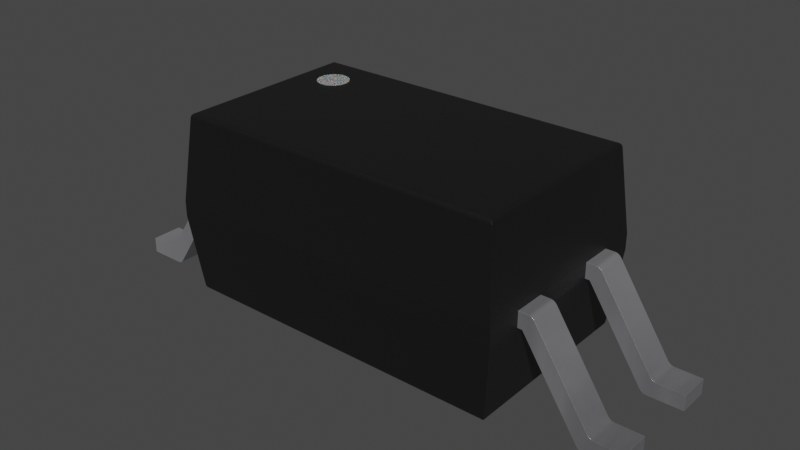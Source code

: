 # Source: SOIC-4_4.55x2.6mm_P1.27mm.blend  (saved by Blender 3.2.14; exported with 4.5.12 LTS)
import bpy
from mathutils import Matrix  # noqa: F401  (used for matrix-valued properties, if any)

bpy.ops.wm.read_factory_settings(use_empty=True)
scene = bpy.context.scene
scene.name = 'Scene'

# ---- collections
col_collection = bpy.data.collections.new('Collection'); scene.collection.children.link(col_collection)

# ---- materials (node trees are filled in below, after node groups)
mat_plastic_chip = bpy.data.materials.new('plastic_chip')
mat_plastic_chip.use_transparent_shadow = False
mat_plastic_chip.preview_render_type = 'CUBE'
mat_metal_pins = bpy.data.materials.new('metal_pins')
mat_metal_pins.use_transparent_shadow = False
mat_metal_pins.preview_render_type = 'CUBE'
mat_white_markings = bpy.data.materials.new('white_markings')
mat_white_markings.use_transparent_shadow = False
mat_white_markings.preview_render_type = 'FLAT'

# ---- material node trees
mat_plastic_chip.use_nodes = True; mat_plastic_chip.node_tree.nodes.clear()
_N = mat_plastic_chip.node_tree.nodes; _L = mat_plastic_chip.node_tree.links
n0 = _N.new('ShaderNodeBsdfPrincipled'); n0.name = 'Principled BSDF'; n0.location = (10, 300)
n0.distribution = 'GGX'
n0.subsurface_method = 'BURLEY'
n0.inputs[0].default_value = (0.009312, 0.009312, 0.009312, 1.0)
n0.inputs[1].default_value = 0.1372
n0.inputs[2].default_value = 0.3706
n0.inputs[3].default_value = 1.45
n0.inputs[27].default_value = (0.0, 0.0, 0.0, 1.0)
n0.inputs[28].default_value = 1.0
n1 = _N.new('ShaderNodeOutputMaterial'); n1.name = 'Material Output'; n1.location = (300, 300)
n2 = _N.new('ShaderNodeTexNoise'); n2.name = 'Noise Texture'; n2.location = (-893, 54)
n2.inputs[2].default_value = 200.0
n2.inputs[3].default_value = 3.6
n2.inputs[4].default_value = 0.8375
n3 = _N.new('ShaderNodeBump'); n3.name = 'Bump'; n3.location = (-604, -53)
n3.inputs[0].default_value = 0.08
n3.inputs[1].default_value = 1.0
n3.inputs[2].default_value = 1.0
_L.new(n0.outputs[0], n1.inputs[0])
_L.new(n2.outputs[0], n3.inputs[3])
_L.new(n3.outputs[0], n0.inputs[5])
n1.is_active_output = True
mat_metal_pins.use_nodes = True; mat_metal_pins.node_tree.nodes.clear()
_N = mat_metal_pins.node_tree.nodes; _L = mat_metal_pins.node_tree.links
n0 = _N.new('ShaderNodeMapping'); n0.name = 'Mapping'; n0.location = (-1447, -91)
n0.inputs[3].default_value = (4.8, 1.2, 1.1)
n1 = _N.new('ShaderNodeBsdfPrincipled'); n1.name = 'Principled BSDF'; n1.location = (-560, 254)
n1.distribution = 'GGX'
n1.subsurface_method = 'BURLEY'
n1.inputs[1].default_value = 0.7818
n1.inputs[2].default_value = 0.2886
n1.inputs[3].default_value = 1.45
n1.inputs[13].default_value = 0.0
n1.inputs[27].default_value = (0.0, 0.0, 0.0, 1.0)
n1.inputs[28].default_value = 1.0
n2 = _N.new('ShaderNodeOutputMaterial'); n2.name = 'Material Output.002'; n2.location = (-205, 253)
n2.width = 213
n3 = _N.new('ShaderNodeTexNoise'); n3.name = 'Noise Texture.002'; n3.location = (-1228, -73)
n3.inputs[2].default_value = 0.1
n3.inputs[3].default_value = 7.0
n3.inputs[4].default_value = 0.6
n3.inputs[8].default_value = 0.4
n4 = _N.new('ShaderNodeTexCoord'); n4.name = 'Texture Coordinate'; n4.location = (-1636, -116)
n5 = _N.new('ShaderNodeMix'); n5.name = 'Mix.001'; n5.location = (-921, 45)
n5.data_type = 'RGBA'
n5.inputs[6].default_value = (0.9398, 0.9547, 1.0, 1.0)
n5.inputs[7].default_value = (0.13, 0.1259, 0.1359, 1.0)
n6 = _N.new('ShaderNodeBump'); n6.name = 'Bump.001'; n6.location = (-1001, -227)
n6.inputs[0].default_value = 0.05
n6.inputs[1].default_value = 0.01
n6.inputs[2].default_value = 1.0
_L.new(n1.outputs[0], n2.inputs[0])
_L.new(n3.outputs[0], n6.inputs[3])
_L.new(n0.outputs[0], n3.inputs[0])
_L.new(n3.outputs[0], n5.inputs[0])
_L.new(n4.outputs[3], n0.inputs[0])
_L.new(n5.outputs[2], n1.inputs[0])
_L.new(n6.outputs[0], n1.inputs[5])
n2.is_active_output = True
mat_white_markings.use_nodes = True; mat_white_markings.node_tree.nodes.clear()
_N = mat_white_markings.node_tree.nodes; _L = mat_white_markings.node_tree.links
n0 = _N.new('ShaderNodeOutputMaterial'); n0.name = 'Material Output'; n0.location = (300, 300)
n1 = _N.new('ShaderNodeBsdfPrincipled'); n1.name = 'Principled BSDF'; n1.location = (-34, 272)
n1.distribution = 'GGX'
n1.subsurface_method = 'BURLEY'
n1.inputs[1].default_value = 0.02
n1.inputs[2].default_value = 0.4636
n1.inputs[3].default_value = 1.4
n1.inputs[8].default_value = 1.0
n1.inputs[10].default_value = 0.3682
n1.inputs[13].default_value = 0.6591
n1.inputs[18].default_value = 0.2318
n1.inputs[20].default_value = 0.6709
n1.inputs[24].default_value = 0.1191
n1.inputs[27].default_value = (0.0, 0.0, 0.0, 1.0)
n1.inputs[28].default_value = 1.0
n2 = _N.new('ShaderNodeMapping'); n2.name = 'Mapping'; n2.location = (-1010, 265)
n2.inputs[3].default_value = (3.0, 1.0, 1.0)
n3 = _N.new('ShaderNodeTexCoord'); n3.name = 'Texture Coordinate'; n3.location = (-1250, 180)
n4 = _N.new('ShaderNodeBump'); n4.name = 'Bump'; n4.location = (-376, -99)
n4.inputs[0].default_value = 0.05
n4.inputs[1].default_value = 1.0
n4.inputs[2].default_value = 1.0
n5 = _N.new('ShaderNodeTexNoise'); n5.name = 'Noise Texture'; n5.location = (-662, 176)
n5.inputs[2].default_value = 88.0
n5.inputs[3].default_value = 10.8
n5.inputs[4].default_value = 0.9167
n5.inputs[8].default_value = 1.6
n6 = _N.new('ShaderNodeValToRGB'); n6.name = 'ColorRamp'; n6.location = (-354, 186)
while len(n6.color_ramp.elements) > 1: n6.color_ramp.elements.remove(n6.color_ramp.elements[-1])
n6.color_ramp.elements[0].position = 0.0; n6.color_ramp.elements[0].color = (0.2596, 0.2596, 0.2596, 1.0)
_e = n6.color_ramp.elements.new(1.0); _e.color = (0.6303, 0.6303, 0.6303, 1.0)
n7 = _N.new('ShaderNodeMix'); n7.name = 'Mix'; n7.location = (-204, 152)
n7.data_type = 'RGBA'
n7.inputs[0].default_value = 0.3682
n7.inputs[7].default_value = (0.2525, 0.2525, 0.2525, 1.0)
_L.new(n5.outputs[0], n6.inputs[0])
_L.new(n1.outputs[0], n0.inputs[0])
_L.new(n3.outputs[2], n2.inputs[0])
_L.new(n2.outputs[0], n5.inputs[0])
_L.new(n5.outputs[0], n4.inputs[3])
_L.new(n4.outputs[0], n1.inputs[5])
_L.new(n6.outputs[0], n7.inputs[6])
_L.new(n7.outputs[2], n1.inputs[0])
n0.is_active_output = True

# ---- world
world_world = bpy.data.worlds.new('World'); scene.world = world_world
world_world.use_nodes = True; world_world.node_tree.nodes.clear()
_N = world_world.node_tree.nodes; _L = world_world.node_tree.links
n0 = _N.new('ShaderNodeOutputWorld'); n0.name = 'World Output'; n0.location = (300, 300)
n1 = _N.new('ShaderNodeBackground'); n1.name = 'Background'; n1.location = (10, 300)
n1.inputs[0].default_value = (0.05088, 0.05088, 0.05088, 1.0)
_L.new(n1.outputs[0], n0.inputs[0])
n0.is_active_output = True
world_world.color = (0.05088, 0.05088, 0.05088)
world_world.use_sun_shadow = False
world_world.sun_shadow_jitter_overblur = 0.0

# ---- meshes
me_shape_9_indexedfaceset_034 = bpy.data.meshes.new('SHAPE_9_IndexedFaceSet.034')
me_shape_9_indexedfaceset_034.from_pydata([(-2.036, -1.136, 0.12), (-2.096, -1.196, 0.1734), (-2.071, 1.171, 0.1309), (-2.036, 1.136, 0.12), (-2.084, -1.184, 0.1437), (-2.2, 1.3, 1.12), (-2.091, -1.191, 0.1548), (-2.071, -1.171, 0.1309), (-2.054, -1.154, 0.1228), (2.036, -1.136, 0.12), (2.091, -1.191, 0.1548), (2.084, -1.184, 0.1437), (-2.2, -1.3, 1.12), (2.2, -1.3, 1.12), (2.096, -1.196, 0.1734), (-2.096, 1.196, 0.1734), (-2.091, 1.191, 0.1548), (-2.084, 1.184, 0.1437), (-2.054, 1.154, 0.1228), (2.07, 1.17, 0.1302), (2.08, 1.18, 0.1386), (2.088, 1.188, 0.1489), (-2.2, -1.3, 1.32), (-2.2, 1.3, 1.32), (-2.095, 1.195, 2.366), (2.036, 1.136, 0.12), (2.057, 1.157, 0.1237), (2.096, 1.196, 0.1734), (2.071, -1.171, 0.1309), (2.054, -1.154, 0.1228), (2.2, 1.3, 1.12), (-2.09, -1.19, 2.385), (-2.084, -1.184, 2.396), (-2.07, -1.17, 2.409), (-2.036, -1.136, 2.42), (-2.084, 1.184, 2.396), (-2.07, 1.17, 2.409), (2.2, 1.3, 1.32), (2.2, -1.3, 1.32), (2.095, 1.195, 2.366), (-2.095, -1.195, 2.366), (2.09, -1.19, 2.385), (2.084, -1.184, 2.396), (2.07, -1.17, 2.409), (-2.054, -1.154, 2.417), (-2.036, 1.136, 2.42), (2.036, 1.136, 2.42), (2.069, 1.169, 2.41), (2.079, 1.179, 2.401), (2.087, 1.187, 2.391), (-2.09, 1.19, 2.385), (-2.054, 1.154, 2.417), (2.095, -1.195, 2.366), (2.054, -1.154, 2.417), (2.036, -1.136, 2.42), (2.057, 1.157, 2.416), (-3.5, 0.835, 0.2), (-3.161, 0.835, 0.2), (-3.5, 0.835, 0.0), (-3.137, 0.835, 0.203), (-3.094, 0.835, 0.2262), (-2.38, 0.835, 1.294), (-2.36, 0.835, 1.308), (-2.2, 0.835, 1.12), (-3.029, 0.835, 0.003027), (-2.986, 0.835, 0.02615), (-3.114, 0.835, 0.2119), (-3.078, 0.435, 0.2448), (-3.137, 0.435, 0.203), (-3.114, 0.435, 0.2119), (-3.094, 0.435, 0.2262), (-3.5, 0.435, 0.2), (-3.5, 0.435, 0.0), (-3.029, 0.435, 0.003027), (-3.006, 0.435, 0.01192), (-2.986, 0.435, 0.02615), (-2.97, 0.435, 0.04485), (-2.2, 0.435, 1.12), (-2.313, 0.435, 1.32), (-2.337, 0.435, 1.317), (-3.161, 0.435, 0.2), (-3.054, 0.835, 0.0), (-3.054, 0.435, 0.0), (-3.006, 0.835, 0.01192), (-2.97, 0.835, 0.04485), (-2.259, 0.435, 1.12), (-2.259, 0.835, 1.12), (-3.078, 0.835, 0.2448), (-2.396, 0.835, 1.275), (-2.2, 0.435, 1.32), (-2.2, 0.835, 1.32), (-2.396, 0.435, 1.275), (-2.38, 0.435, 1.294), (-2.36, 0.435, 1.308), (-2.313, 0.835, 1.32), (-2.337, 0.835, 1.317), (3.161, 0.835, 0.2), (3.5, 0.835, 0.2), (3.5, 0.435, 0.2), (3.5, 0.835, 0.0), (3.029, 0.835, 0.003027), (2.2, 0.835, 1.32), (2.396, 0.835, 1.275), (2.337, 0.835, 1.317), (3.078, 0.835, 0.2448), (3.094, 0.835, 0.2262), (3.161, 0.435, 0.2), (3.137, 0.435, 0.203), (3.114, 0.435, 0.2119), (3.137, 0.835, 0.203), (3.114, 0.835, 0.2119), (3.094, 0.435, 0.2262), (2.38, 0.435, 1.294), (2.36, 0.435, 1.308), (2.337, 0.435, 1.317), (2.2, 0.435, 1.12), (2.259, 0.435, 1.12), (3.006, 0.435, 0.01192), (2.986, 0.435, 0.02615), (3.5, 0.435, 0.0), (3.054, 0.435, 0.0), (3.029, 0.435, 0.003027), (3.054, 0.835, 0.0), (3.006, 0.835, 0.01192), (2.986, 0.835, 0.02615), (2.97, 0.435, 0.04485), (2.97, 0.835, 0.04485), (2.259, 0.835, 1.12), (2.2, 0.835, 1.12), (3.078, 0.435, 0.2448), (2.396, 0.435, 1.275), (2.2, 0.435, 1.32), (2.38, 0.835, 1.294), (2.36, 0.835, 1.308), (2.313, 0.835, 1.32), (2.313, 0.435, 1.32), (-3.5, -0.435, 0.2), (-3.161, -0.435, 0.2), (-3.137, -0.435, 0.203), (-3.094, -0.435, 0.2262), (-3.078, -0.435, 0.2448), (-2.36, -0.435, 1.308), (-2.337, -0.435, 1.317), (-3.029, -0.435, 0.003027), (-3.006, -0.435, 0.01192), (-3.161, -0.835, 0.2), (-3.114, -0.435, 0.2119), (-3.078, -0.835, 0.2448), (-3.114, -0.835, 0.2119), (-3.5, -0.435, 0.0), (-3.029, -0.835, 0.003027), (-3.006, -0.835, 0.01192), (-2.986, -0.835, 0.02615), (-2.97, -0.835, 0.04485), (-2.2, -0.835, 1.12), (-2.38, -0.835, 1.294), (-3.137, -0.835, 0.203), (-3.094, -0.835, 0.2262), (-3.5, -0.835, 0.2), (-3.054, -0.435, 0.0), (-3.5, -0.835, 0.0), (-3.054, -0.835, 0.0), (-2.986, -0.435, 0.02615), (-2.97, -0.435, 0.04485), (-2.259, -0.835, 1.12), (-2.259, -0.435, 1.12), (-2.2, -0.435, 1.12), (-2.2, -0.435, 1.32), (-2.2, -0.835, 1.32), (-2.396, -0.835, 1.275), (-2.36, -0.835, 1.308), (-2.337, -0.835, 1.317), (-2.313, -0.835, 1.32), (-2.313, -0.435, 1.32), (-2.396, -0.435, 1.275), (-2.38, -0.435, 1.294), (3.054, -0.435, 0.0), (3.029, -0.435, 0.003027), (2.97, -0.435, 0.04485), (2.259, -0.435, 1.12), (2.313, -0.435, 1.32), (2.36, -0.435, 1.308), (2.337, -0.435, 1.317), (3.114, -0.435, 0.2119), (3.094, -0.435, 0.2262), (3.114, -0.835, 0.2119), (3.094, -0.835, 0.2262), (3.078, -0.835, 0.2448), (3.078, -0.435, 0.2448), (3.161, -0.435, 0.2), (3.137, -0.435, 0.203), (3.5, -0.835, 0.0), (3.5, -0.835, 0.2), (3.5, -0.435, 0.2), (3.054, -0.835, 0.0), (3.161, -0.835, 0.2), (3.137, -0.835, 0.203), (2.36, -0.835, 1.308), (2.2, -0.835, 1.32), (2.2, -0.835, 1.12), (2.97, -0.835, 0.04485), (3.029, -0.835, 0.003027), (3.006, -0.835, 0.01192), (2.986, -0.835, 0.02615), (3.5, -0.435, 0.0), (3.006, -0.435, 0.01192), (2.986, -0.435, 0.02615), (2.2, -0.435, 1.12), (2.259, -0.835, 1.12), (2.2, -0.435, 1.32), (2.396, -0.835, 1.275), (2.396, -0.435, 1.275), (2.313, -0.835, 1.32), (2.38, -0.435, 1.294), (2.38, -0.835, 1.294), (2.337, -0.835, 1.317), (-1.6, 0.85, 2.42), (-1.6, 0.85, 2.424), (-1.561, 0.8462, 2.42), (-1.561, 0.8462, 2.424), (-1.523, 0.8348, 2.42), (-1.523, 0.8348, 2.424), (-1.489, 0.8163, 2.42), (-1.489, 0.8163, 2.424), (-1.459, 0.7914, 2.42), (-1.459, 0.7914, 2.424), (-1.434, 0.7611, 2.42), (-1.434, 0.7611, 2.424), (-1.415, 0.7265, 2.42), (-1.415, 0.7265, 2.424), (-1.404, 0.689, 2.42), (-1.404, 0.689, 2.424), (-1.4, 0.65, 2.42), (-1.4, 0.65, 2.424), (-1.404, 0.611, 2.42), (-1.404, 0.611, 2.424), (-1.415, 0.5735, 2.42), (-1.415, 0.5735, 2.424), (-1.434, 0.5389, 2.42), (-1.434, 0.5389, 2.424), (-1.459, 0.5086, 2.42), (-1.459, 0.5086, 2.424), (-1.489, 0.4837, 2.42), (-1.489, 0.4837, 2.424), (-1.523, 0.4652, 2.42), (-1.523, 0.4652, 2.424), (-1.561, 0.4538, 2.42), (-1.561, 0.4538, 2.424), (-1.6, 0.45, 2.42), (-1.6, 0.45, 2.424), (-1.639, 0.4538, 2.42), (-1.639, 0.4538, 2.424), (-1.677, 0.4652, 2.42), (-1.677, 0.4652, 2.424), (-1.711, 0.4837, 2.42), (-1.711, 0.4837, 2.424), (-1.741, 0.5086, 2.42), (-1.741, 0.5086, 2.424), (-1.766, 0.5389, 2.42), (-1.766, 0.5389, 2.424), (-1.785, 0.5735, 2.42), (-1.785, 0.5735, 2.424), (-1.796, 0.611, 2.42), (-1.796, 0.611, 2.424), (-1.8, 0.65, 2.42), (-1.8, 0.65, 2.424), (-1.796, 0.689, 2.42), (-1.796, 0.689, 2.424), (-1.785, 0.7265, 2.42), (-1.785, 0.7265, 2.424), (-1.766, 0.7611, 2.42), (-1.766, 0.7611, 2.424), (-1.741, 0.7914, 2.42), (-1.741, 0.7914, 2.424), (-1.711, 0.8163, 2.42), (-1.711, 0.8163, 2.424), (-1.677, 0.8348, 2.42), (-1.677, 0.8348, 2.424), (-1.639, 0.8462, 2.42), (-1.639, 0.8462, 2.424)], [], [(5, 12, 22, 23), (1, 14, 13, 12), (15, 5, 30, 27), (18, 3, 0), (18, 8, 7), (18, 0, 8), (43, 42, 48, 47), (2, 18, 7), (11, 10, 6, 4), (218, 219, 221, 220), (1, 6, 10, 14), (224, 225, 227, 226), (12, 13, 38, 22), (27, 30, 13, 14), (254, 255, 257, 256), (49, 39, 24, 50), (42, 41, 49, 48), (17, 2, 7, 4), (28, 7, 8), (29, 8, 0), (29, 28, 8), (9, 29, 0), (37, 30, 5, 23), (63, 86, 94, 90), (25, 3, 18), (26, 18, 2), (26, 25, 18), (19, 26, 2), (42, 43, 33, 32), (21, 27, 14, 10), (39, 52, 38, 37), (258, 259, 261, 260), (38, 13, 30, 37), (17, 16, 21, 20), (232, 233, 235, 234), (2, 17, 20, 19), (216, 217, 219, 218), (26, 28, 29), (26, 19, 28), (25, 29, 9), (25, 26, 29), (24, 39, 37, 23), (15, 16, 6, 1), (41, 42, 32, 31), (236, 237, 239, 238), (28, 11, 4, 7), (36, 33, 44), (51, 44, 34), (51, 36, 44), (45, 51, 34), (15, 1, 12, 5), (256, 257, 259, 258), (38, 52, 40, 22), (53, 54, 34), (53, 44, 33), (53, 34, 44), (36, 35, 32, 33), (43, 53, 33), (16, 17, 4, 6), (220, 221, 223, 222), (50, 24, 40, 31), (84, 87, 88, 86), (41, 52, 39, 49), (20, 21, 10, 11), (234, 235, 237, 236), (19, 20, 11, 28), (222, 223, 225, 224), (55, 36, 51), (55, 47, 36), (46, 51, 45), (46, 55, 51), (46, 54, 53), (55, 53, 43), (55, 46, 53), (47, 55, 43), (47, 48, 35, 36), (48, 49, 50, 35), (16, 15, 27, 21), (66, 69, 70, 60), (57, 56, 71, 80), (67, 87, 60, 70), (62, 88, 61), (94, 62, 95), (94, 88, 62), (85, 77, 89, 78), (86, 88, 94), (96, 97, 99, 122), (76, 85, 91, 67), (81, 57, 59), (69, 68, 82, 76), (84, 66, 60), (84, 60, 87), (65, 64, 81), (65, 83, 64), (65, 81, 84), (57, 80, 68, 59), (93, 79, 95, 62), (58, 72, 71, 56), (59, 68, 69, 66), (72, 58, 81, 82), (92, 79, 93), (92, 78, 79), (91, 78, 92), (127, 128, 101, 134), (252, 253, 255, 254), (85, 78, 91), (126, 127, 102, 104), (76, 70, 69), (76, 67, 70), (230, 231, 233, 232), (74, 75, 76), (73, 74, 76), (82, 68, 80), (110, 109, 122, 126), (246, 247, 249, 248), (82, 73, 76), (81, 58, 56, 57), (242, 243, 245, 244), (73, 82, 81, 64), (75, 74, 83, 65), (74, 73, 64, 83), (85, 76, 84, 86), (65, 84, 76, 75), (85, 86, 63, 77), (89, 77, 63, 90), (87, 67, 91, 88), (78, 89, 90, 94), (91, 92, 61, 88), (92, 93, 62, 61), (79, 78, 94, 95), (109, 107, 106, 96), (97, 96, 106, 98), (104, 129, 111, 105), (132, 103, 133), (132, 134, 103), (102, 134, 132), (115, 116, 135, 131), (127, 134, 102), (125, 129, 130, 116), (126, 105, 110), (126, 104, 105), (123, 124, 126), (100, 123, 126), (122, 109, 96), (125, 120, 107, 108), (122, 100, 126), (120, 119, 98, 106), (110, 108, 107, 109), (121, 117, 123, 100), (98, 119, 99, 97), (105, 111, 108, 110), (99, 119, 120, 122), (113, 130, 112), (135, 113, 114), (135, 130, 113), (166, 165, 173, 167), (116, 130, 135), (159, 149, 136, 137), (163, 140, 174, 165), (120, 106, 107), (163, 159, 138, 146), (240, 241, 243, 242), (125, 108, 111), (125, 111, 129), (118, 121, 120), (118, 117, 121), (118, 120, 125), (120, 121, 100, 122), (126, 124, 118, 125), (160, 149, 159, 161), (126, 125, 116, 127), (117, 118, 124, 123), (115, 128, 127, 116), (128, 115, 131, 101), (130, 129, 104, 102), (134, 101, 131, 135), (103, 134, 135, 114), (114, 113, 133, 103), (112, 130, 102, 132), (137, 136, 158, 145), (113, 112, 132, 133), (147, 140, 139, 157), (141, 174, 175), (173, 141, 142), (173, 174, 141), (164, 154, 168, 172), (165, 174, 173), (145, 158, 160, 161), (153, 164, 169, 147), (250, 251, 253, 252), (159, 137, 138), (148, 156, 161, 153), (163, 146, 139), (163, 139, 140), (228, 229, 231, 230), (244, 245, 247, 246), (162, 143, 159), (162, 144, 143), (162, 159, 163), (146, 148, 157, 139), (137, 145, 156, 138), (149, 160, 158, 136), (138, 156, 148, 146), (150, 161, 159, 143), (259, 257, 255, 253, 251, 249, 247, 245, 243, 241, 239, 237, 235, 233, 231, 229, 227, 225, 223, 221, 219, 217, 279, 277, 275, 273, 271, 269, 267, 265, 263, 261), (155, 171, 170), (155, 172, 171), (169, 172, 155), (179, 207, 209, 180), (164, 172, 169), (178, 179, 211, 188), (153, 157, 148), (153, 147, 157), (151, 152, 153), (150, 151, 153), (161, 156, 145), (200, 194, 196, 185), (161, 150, 153), (189, 193, 204, 176), (169, 155, 175, 174), (152, 151, 144, 162), (151, 150, 143, 144), (164, 153, 163, 165), (276, 277, 279, 278), (162, 163, 153, 152), (278, 279, 217, 216), (164, 165, 166, 154), (256, 258, 260, 262, 264, 266, 268, 270, 272, 274, 276, 278, 216, 218, 220, 222, 224, 226, 228, 230, 232, 234, 236, 238, 240, 242, 244, 246, 248, 250, 252, 254), (168, 154, 166, 167), (140, 147, 169, 174), (274, 275, 277, 276), (172, 168, 167, 173), (155, 170, 141, 175), (171, 172, 173, 142), (170, 171, 142, 141), (272, 273, 275, 274), (193, 189, 195, 192), (188, 187, 186, 184), (190, 196, 195, 189), (213, 182, 181), (213, 180, 182), (211, 180, 213), (199, 208, 212, 198), (179, 180, 211), (200, 187, 210, 208), (178, 184, 183), (178, 188, 184), (205, 206, 178), (177, 205, 178), (176, 190, 189), (84, 81, 59, 66), (176, 177, 178), (194, 191, 192, 195), (238, 239, 241, 240), (184, 186, 185, 183), (270, 271, 273, 272), (192, 191, 204, 193), (183, 185, 196, 190), (0, 3, 25, 9), (204, 191, 194, 176), (268, 269, 271, 270), (197, 210, 214), (212, 197, 215), (212, 210, 197), (183, 190, 176, 178), (208, 210, 212), (52, 41, 31, 40), (35, 50, 31, 32), (248, 249, 251, 250), (194, 195, 196), (80, 71, 72, 82), (200, 185, 186), (200, 186, 187), (226, 227, 229, 228), (203, 201, 194), (203, 202, 201), (203, 194, 200), (194, 201, 177, 176), (178, 206, 203, 200), (202, 203, 206, 205), (178, 200, 208, 179), (201, 202, 205, 177), (266, 267, 269, 268), (199, 207, 179, 208), (264, 265, 267, 266), (207, 199, 198, 209), (210, 187, 188, 211), (180, 209, 198, 212), (262, 263, 265, 264), (182, 180, 212, 215), (215, 197, 181, 182), (214, 210, 211, 213), (260, 261, 263, 262), (22, 40, 24, 23), (197, 214, 213, 181), (45, 34, 54, 46)])
me_shape_9_indexedfaceset_034.polygons.foreach_set('use_smooth', [True] * 296)
me_shape_9_indexedfaceset_034.polygons.foreach_set('material_index', [0, 0, 0, 0, 0, 0, 0, 0, 0, 2, 0, 2, 0, 0, 2, 0, 0, 0, 0, 0, 0, 0, 0, 1, 0, 0, 0, 0, 0, 0, 0, 2, 0, 0, 2, 0, 2, 0, 0, 0, 0, 0, 0, 0, 2, 0, 0, 0, 0, 0, 0, 2, 0, 0, 0, 0, 0, 0, 0, 2, 0, 1, 0, 0, 2, 0, 2, 0, 0, 0, 0, 0, 0, 0, 0, 0, 0, 0, 1, 1, 1, 1, 1, 1, 1, 1, 1, 1, 1, 1, 1, 1, 1, 1, 1, 1, 1, 1, 1, 1, 1, 1, 1, 1, 2, 1, 1, 1, 1, 2, 1, 1, 1, 1, 2, 1, 1, 2, 1, 1, 1, 1, 1, 1, 1, 1, 1, 1, 1, 1, 1, 1, 1, 1, 1, 1, 1, 1, 1, 1, 1, 1, 1, 1, 1, 1, 1, 1, 1, 1, 1, 1, 1, 1, 1, 1, 1, 1, 1, 1, 1, 2, 1, 1, 1, 1, 1, 1, 1, 1, 1, 1, 1, 1, 1, 1, 1, 1, 1, 1, 1, 1, 1, 1, 1, 1, 1, 1, 1, 2, 1, 1, 1, 1, 2, 2, 1, 1, 1, 1, 1, 1, 1, 1, 2, 1, 1, 1, 1, 1, 1, 1, 1, 1, 1, 1, 1, 1, 1, 1, 1, 1, 1, 2, 1, 2, 1, 2, 1, 1, 2, 1, 1, 1, 1, 2, 1, 1, 1, 1, 1, 1, 1, 1, 1, 1, 1, 1, 1, 1, 1, 1, 1, 2, 1, 2, 1, 1, 0, 1, 2, 1, 1, 1, 1, 1, 0, 0, 2, 1, 1, 1, 1, 2, 1, 1, 1, 1, 1, 1, 1, 1, 2, 1, 2, 1, 1, 1, 2, 1, 1, 1, 2, 0, 1, 0])
_k = set([(0, 3), (0, 8), (0, 9), (1, 6), (1, 12), (1, 14), (1, 15), (2, 17), (2, 18), (3, 18), (3, 25), (4, 6), (4, 7), (5, 12), (5, 15), (5, 23), (5, 30), (7, 8), (9, 25), (9, 29), (10, 11), (10, 14), (11, 28), (12, 13), (12, 22), (13, 14), (13, 30), (13, 38), (14, 27), (15, 16), (15, 27), (16, 17), (19, 20), (19, 26), (20, 21), (21, 27), (22, 23), (22, 38), (22, 40), (23, 24), (23, 37), (24, 39), (24, 40), (24, 50), (25, 26), (27, 30), (28, 29), (30, 37), (31, 32), (31, 40), (32, 33), (33, 44), (34, 44), (34, 45), (34, 54), (35, 36), (35, 50), (36, 51), (37, 38), (37, 39), (38, 52), (39, 49), (39, 52), (40, 52), (41, 42), (41, 52), (42, 43), (43, 53), (45, 46), (45, 51), (46, 54), (46, 55), (47, 48), (47, 55), (48, 49), (53, 54), (56, 57), (56, 58), (56, 71), (57, 59), (58, 72), (58, 81), (59, 66), (60, 66), (60, 87), (61, 62), (61, 88), (62, 95), (63, 77), (63, 86), (63, 90), (64, 81), (64, 83), (65, 83), (65, 84), (67, 70), (67, 91), (68, 69), (68, 80), (69, 70), (71, 72), (71, 80), (72, 82), (73, 74), (73, 82), (74, 75), (75, 76), (76, 85), (77, 85), (77, 89), (78, 79), (78, 89), (79, 93), (84, 86), (85, 86), (87, 88), (89, 90), (90, 94), (91, 92), (92, 93), (94, 95), (96, 97), (96, 109), (97, 98), (97, 99), (98, 106), (98, 119), (99, 119), (99, 122), (100, 122), (100, 123), (101, 128), (101, 131), (101, 134), (102, 104), (102, 132), (103, 133), (103, 134), (104, 105), (105, 110), (106, 107), (107, 108), (108, 111), (109, 110), (111, 129), (112, 113), (112, 130), (113, 114), (114, 135), (115, 116), (115, 128), (115, 131), (116, 125), (116, 127), (117, 118), (117, 121), (118, 125), (119, 120), (120, 121), (123, 124), (124, 126), (126, 127), (127, 128), (129, 130), (131, 135), (132, 133), (136, 137), (136, 149), (136, 158), (137, 138), (138, 146), (139, 140), (139, 146), (140, 174), (141, 142), (141, 175), (142, 173), (143, 144), (143, 159), (144, 162), (145, 156), (145, 158), (147, 157), (147, 169), (148, 156), (148, 157), (149, 159), (149, 160), (150, 151), (150, 161), (151, 152), (152, 153), (153, 164), (154, 164), (154, 166), (154, 168), (155, 169), (155, 170), (158, 160), (160, 161), (162, 163), (163, 165), (164, 165), (165, 166), (166, 167), (167, 168), (167, 173), (168, 172), (170, 171), (171, 172), (174, 175), (176, 177), (176, 204), (177, 205), (178, 179), (178, 206), (179, 207), (179, 208), (180, 182), (180, 209), (181, 182), (181, 213), (183, 184), (183, 190), (184, 188), (185, 186), (185, 196), (186, 187), (187, 210), (188, 211), (189, 190), (189, 193), (191, 192), (191, 194), (191, 204), (192, 193), (192, 195), (193, 204), (194, 201), (195, 196), (197, 214), (197, 215), (198, 199), (198, 209), (198, 212), (199, 207), (199, 208), (200, 203), (200, 208), (201, 202), (202, 203), (205, 206), (207, 209), (210, 214), (211, 213), (212, 215), (216, 217), (216, 218), (216, 278), (217, 219), (217, 279), (218, 219), (218, 220), (219, 221), (220, 221), (220, 222), (221, 223), (222, 223), (222, 224), (223, 225), (224, 225), (224, 226), (225, 227), (226, 227), (226, 228), (227, 229), (228, 229), (228, 230), (229, 231), (230, 231), (230, 232), (231, 233), (232, 233), (232, 234), (233, 235), (234, 235), (234, 236), (235, 237), (236, 237), (236, 238), (237, 239), (238, 239), (238, 240), (239, 241), (240, 241), (240, 242), (241, 243), (242, 243), (242, 244), (243, 245), (244, 245), (244, 246), (245, 247), (246, 247), (246, 248), (247, 249), (248, 249), (248, 250), (249, 251), (250, 251), (250, 252), (251, 253), (252, 253), (252, 254), (253, 255), (254, 255), (254, 256), (255, 257), (256, 257), (256, 258), (257, 259), (258, 259), (258, 260), (259, 261), (260, 261), (260, 262), (261, 263), (262, 263), (262, 264), (263, 265), (264, 265), (264, 266), (265, 267), (266, 267), (266, 268), (267, 269), (268, 269), (268, 270), (269, 271), (270, 271), (270, 272), (271, 273), (272, 273), (272, 274), (273, 275), (274, 275), (274, 276), (275, 277), (276, 277), (276, 278), (277, 279), (278, 279)])
me_shape_9_indexedfaceset_034.attributes.new('sharp_edge', 'BOOLEAN', 'EDGE').data.foreach_set('value', [ (min(e.vertices), max(e.vertices)) in _k for e in me_shape_9_indexedfaceset_034.edges])
_uv = me_shape_9_indexedfaceset_034.uv_layers.new(name='UVMap')
_uv.uv.foreach_set('vector', [1.0, 0.0, 0.0, 0.0, 0.0, 1.0, 1.0, 1.0, 0.02366, 0.0, 0.9763, 0.0, 1.0, 1.0, 0.0, 1.0, 0.02366, 0.0, 0.0, 1.0, 1.0, 1.0, 0.9763, 0.0, 0.9826, 0.6963, 0.9751, 1.0, 0.02494, 1.0, 0.9826, 0.6963, 0.01736, 0.6963, 0.0105, 0.4209, 0.9826, 0.6963, 0.02494, 1.0, 0.01736, 0.6963, 0.01044, 0.5819, 0.00491, 0.8034, 0.9933, 0.7311, 0.9891, 0.564, 0.9895, 0.4209, 0.9826, 0.6963, 0.0105, 0.4209, 0.9972, 0.1996, 0.9988, 0.08735, 0.001243, 0.08735, 0.002839, 0.1996, 1.0, 0.5, 1.0, 1.0, 0.9688, 1.0, 0.9688, 0.5, 0.0, 0.0, 0.001243, 0.08735, 0.9988, 0.08735, 1.0, 0.0, 0.9688, 0.5, 0.9688, 1.0, 0.9375, 1.0, 0.9375, 0.5, 0.0, 0.0, 1.0, 0.0, 1.0, 1.0, 0.0, 1.0, 0.96, 0.0, 1.0, 1.0, 0.0, 1.0, 0.04005, 0.0, 0.9375, 0.5, 0.9375, 1.0, 0.9062, 1.0, 0.9062, 0.5, 0.9981, 0.8634, 1.0, 1.0, 0.0, 1.0, 0.001212, 0.9149, 0.00491, 0.8034, 0.002125, 0.9149, 0.9966, 0.8634, 0.9933, 0.7311, 0.995, 0.1996, 0.9895, 0.4209, 0.0105, 0.4209, 0.004976, 0.1996, 0.994, 0.4209, 0.005989, 0.4209, 0.009907, 0.6963, 0.9901, 0.6963, 0.009907, 0.6963, 0.01423, 1.0, 0.9901, 0.6963, 0.994, 0.4209, 0.009907, 0.6963, 0.9858, 1.0, 0.9901, 0.6963, 0.01423, 1.0, 1.0, 1.0, 1.0, 0.0, 0.0, 0.0, 0.0, 1.0, 0.8485, 1.0, 0.8485, 0.9544, 1.0, 0.913, 1.0, 1.0, 0.9858, 0.0, 0.01423, 0.0, 0.009907, 0.3037, 0.9907, 0.3498, 0.009907, 0.3037, 0.005989, 0.5791, 0.9907, 0.3498, 0.9858, 0.0, 0.009907, 0.3037, 0.9938, 0.5612, 0.9907, 0.3498, 0.005989, 0.5791, 0.9972, 0.1966, 0.994, 0.4181, 0.005956, 0.4181, 0.002801, 0.1966, 0.9965, 0.8607, 1.0, 1.0, 0.0, 1.0, 0.002178, 0.9127, 0.9598, 1.0, 0.04023, 1.0, 0.0, 0.0, 1.0, 0.0, 0.9062, 0.5, 0.9062, 1.0, 0.875, 1.0, 0.875, 0.5, 0.0, 1.0, 0.0, 0.0, 1.0, 0.0, 1.0, 1.0, 0.002839, 0.8004, 0.001243, 0.9127, 0.998, 0.8607, 0.9961, 0.7281, 0.875, 0.5, 0.875, 1.0, 0.8438, 1.0, 0.8438, 0.5, 0.005989, 0.5791, 0.002839, 0.8004, 0.9961, 0.7281, 0.9938, 0.5612, 0.8438, 0.5, 0.8438, 1.0, 0.8125, 1.0, 0.8125, 0.5, 0.9838, 0.3498, 0.0105, 0.5791, 0.01736, 0.3037, 0.9838, 0.3498, 0.9891, 0.5612, 0.0105, 0.5791, 0.9751, 0.0, 0.01736, 0.3037, 0.02494, 0.0, 0.9751, 0.0, 0.9838, 0.3498, 0.01736, 0.3037, 0.02377, 1.0, 0.9762, 1.0, 1.0, 0.0, 0.0, 0.0, 1.0, 0.0, 0.9978, 0.08735, 0.002178, 0.08735, 0.0, 0.0, 0.9988, 0.08508, 0.9972, 0.1966, 0.002801, 0.1966, 0.001212, 0.08508, 0.8125, 0.5, 0.8125, 1.0, 0.7812, 1.0, 0.7812, 0.5, 0.994, 0.4209, 0.9972, 0.1996, 0.002839, 0.1996, 0.005989, 0.4209, 0.9896, 0.4181, 0.01044, 0.4181, 0.01735, 0.6946, 0.9827, 0.6946, 0.01735, 0.6946, 0.02497, 1.0, 0.9827, 0.6946, 0.9896, 0.4181, 0.01735, 0.6946, 0.975, 1.0, 0.9827, 0.6946, 0.02497, 1.0, 0.96, 0.0, 0.04005, 0.0, 0.0, 1.0, 1.0, 1.0, 0.7812, 0.5, 0.7812, 1.0, 0.75, 1.0, 0.75, 0.5, 1.0, 0.0, 0.9762, 1.0, 0.02377, 1.0, 0.0, 0.0, 0.9901, 0.6946, 0.9858, 1.0, 0.01425, 1.0, 0.9901, 0.6946, 0.009895, 0.6946, 0.005956, 0.4181, 0.9901, 0.6946, 0.01425, 1.0, 0.009895, 0.6946, 0.9896, 0.4181, 0.9951, 0.1966, 0.00491, 0.1966, 0.01044, 0.4181, 0.994, 0.4181, 0.9901, 0.6946, 0.005956, 0.4181, 0.9978, 0.08735, 0.995, 0.1996, 0.004976, 0.1996, 0.002178, 0.08735, 0.75, 0.5, 0.75, 1.0, 0.7188, 1.0, 0.7188, 0.5, 0.9979, 0.08508, 1.0, 0.0, 0.0, 0.0, 0.002125, 0.08508, 0.03397, 0.4074, 0.1854, 0.3247, 0.966, 0.8489, 0.8485, 0.9544, 0.002125, 0.9149, 0.0, 1.0, 1.0, 1.0, 0.9966, 0.8634, 0.9932, 0.7281, 0.9965, 0.8607, 0.002178, 0.9127, 0.004976, 0.8004, 0.7188, 0.5, 0.7188, 1.0, 0.6875, 1.0, 0.6875, 0.5, 0.9891, 0.5612, 0.9932, 0.7281, 0.004976, 0.8004, 0.0105, 0.5791, 0.6875, 0.5, 0.6875, 1.0, 0.6562, 1.0, 0.6562, 0.5, 0.9908, 0.3517, 0.005956, 0.5819, 0.009895, 0.3054, 0.9908, 0.3517, 0.9938, 0.564, 0.005956, 0.5819, 0.9858, 0.0, 0.009895, 0.3054, 0.01425, 0.0, 0.9858, 0.0, 0.9908, 0.3517, 0.009895, 0.3054, 0.975, 0.0, 0.02497, 0.0, 0.01735, 0.3054, 0.9838, 0.3517, 0.01735, 0.3054, 0.01044, 0.5819, 0.9838, 0.3517, 0.975, 0.0, 0.01735, 0.3054, 0.9891, 0.564, 0.9838, 0.3517, 0.01044, 0.5819, 0.9938, 0.564, 0.9962, 0.7311, 0.002801, 0.8034, 0.005956, 0.5819, 0.9962, 0.7311, 0.9981, 0.8634, 0.001212, 0.9149, 0.002801, 0.8034, 0.001243, 0.9127, 0.0, 1.0, 1.0, 1.0, 0.998, 0.8607, 1.0, 0.5677, 0.0, 0.5677, 0.0, 0.8083, 1.0, 0.8083, 1.0, 1.0, 1.0, 0.0, 0.0, 0.0, 0.0, 1.0, 0.0, 1.0, 1.0, 1.0, 1.0, 0.8083, 0.0, 0.8083, 0.991, 0.8766, 0.966, 0.8489, 0.9802, 0.8612, 1.0, 0.913, 0.991, 0.8766, 0.9977, 0.8942, 1.0, 0.913, 0.966, 0.8489, 0.991, 0.8766, 0.8485, 0.9544, 0.8485, 1.0, 1.0, 1.0, 1.0, 0.913, 0.8485, 0.9544, 0.966, 0.8489, 1.0, 0.913, 0.1515, 0.7395, 0.1515, 1.0, 0.0, 1.0, 0.0, 0.6567, 0.03397, 0.4074, 0.8485, 0.9544, 0.966, 0.8489, 0.1854, 0.3247, 0.0, 0.3433, 0.1515, 0.2605, 0.1538, 0.2793, 0.1605, 0.297, 0.1538, 0.2793, 0.0, 0.3433, 0.03397, 0.4074, 0.03397, 0.4074, 0.1605, 0.297, 0.1713, 0.3124, 0.03397, 0.4074, 0.1713, 0.3124, 0.1854, 0.3247, 0.01981, 0.3951, 0.002292, 0.362, 0.0, 0.3433, 0.01981, 0.3951, 0.00903, 0.3797, 0.002292, 0.362, 0.01981, 0.3951, 0.0, 0.3433, 0.03397, 0.4074, 1.0, 0.0, 0.0, 0.0, 0.0, 0.2927, 1.0, 0.2927, 0.0, 0.4323, 0.0, 0.7073, 1.0, 0.7073, 1.0, 0.4323, 1.0, 0.0, 0.0, 0.0, 0.0, 1.0, 1.0, 1.0, 1.0, 0.2927, 0.0, 0.2927, 0.0, 0.5677, 1.0, 0.5677, 0.0, 0.0, 0.0, 1.0, 1.0, 1.0, 1.0, 0.0, 0.9802, 0.8612, 0.9977, 0.8942, 0.991, 0.8766, 0.9802, 0.8612, 1.0, 0.913, 0.9977, 0.8942, 0.966, 0.8489, 1.0, 0.913, 0.9802, 0.8612, 0.8485, 0.04562, 0.8485, 0.0, 1.0, 0.0, 1.0, 0.08698, 0.6562, 0.5, 0.6562, 1.0, 0.625, 1.0, 0.625, 0.5, 0.8485, 0.9544, 1.0, 0.913, 0.966, 0.8489, 0.03397, 0.5926, 0.8485, 0.04562, 0.966, 0.1511, 0.1854, 0.6753, 0.03397, 0.4074, 0.1713, 0.3124, 0.1605, 0.297, 0.03397, 0.4074, 0.1854, 0.3247, 0.1713, 0.3124, 0.625, 0.5, 0.625, 1.0, 0.5938, 1.0, 0.5938, 0.5, 0.00903, 0.3797, 0.01981, 0.3951, 0.03397, 0.4074, 0.002292, 0.362, 0.00903, 0.3797, 0.03397, 0.4074, 0.0, 0.3433, 0.1538, 0.2793, 0.1515, 0.2605, 0.1605, 0.703, 0.1538, 0.7207, 0.0, 0.6567, 0.03397, 0.5926, 0.5938, 0.5, 0.5938, 1.0, 0.5625, 1.0, 0.5625, 0.5, 0.0, 0.3433, 0.002292, 0.362, 0.03397, 0.4074, 0.0, 0.3433, 0.0, 0.0, 0.1515, 0.0, 0.1515, 0.2605, 0.5625, 0.5, 0.5625, 1.0, 0.5312, 1.0, 0.5312, 0.5, 0.0, 0.2927, 0.0, 0.0, 1.0, 0.0, 1.0, 0.2927, 0.0, 0.8083, 0.0, 0.5677, 1.0, 0.5677, 1.0, 0.8083, 0.0, 0.5677, 0.0, 0.2927, 1.0, 0.2927, 1.0, 0.5677, 1.0, 1.0, 0.0, 0.0, 0.0, 0.0, 1.0, 1.0, 1.0, 0.8083, 1.0, 1.0, 0.0, 1.0, 0.0, 0.8083, 0.0, 0.0, 1.0, 0.0, 1.0, 1.0, 0.0, 1.0, 0.0, 1.0, 0.0, 0.0, 1.0, 0.0, 1.0, 1.0, 0.0, 0.0, 0.0, 0.0, 1.0, 1.0, 1.0, 1.0, 0.0, 0.0, 0.0, 1.0, 1.0, 1.0, 1.0, 0.0, 0.0, 0.0, 0.0, 0.1917, 1.0, 0.1917, 1.0, 0.0, 0.0, 0.1917, 0.0, 0.4323, 1.0, 0.4323, 1.0, 0.1917, 0.0, 0.7073, 0.0, 1.0, 1.0, 1.0, 1.0, 0.7073, 1.0, 0.7073, 0.0, 0.7073, 0.0, 1.0, 1.0, 1.0, 1.0, 1.0, 1.0, 0.0, 0.0, 0.0, 0.0, 1.0, 1.0, 0.0, 0.0, 0.0, 0.0, 0.1917, 1.0, 0.1917, 0.9802, 0.1388, 0.9977, 0.1058, 0.991, 0.1234, 0.9802, 0.1388, 1.0, 0.08698, 0.9977, 0.1058, 0.966, 0.1511, 1.0, 0.08698, 0.9802, 0.1388, 0.8485, 0.0, 0.8485, 0.04562, 1.0, 0.08698, 1.0, 0.0, 0.8485, 0.04562, 1.0, 0.08698, 0.966, 0.1511, 0.03397, 0.5926, 0.1854, 0.6753, 0.966, 0.1511, 0.8485, 0.04562, 0.03397, 0.5926, 0.1713, 0.6876, 0.1605, 0.703, 0.03397, 0.5926, 0.1854, 0.6753, 0.1713, 0.6876, 0.00903, 0.6203, 0.01981, 0.6049, 0.03397, 0.5926, 0.002292, 0.638, 0.00903, 0.6203, 0.03397, 0.5926, 0.0, 0.6567, 0.1538, 0.7207, 0.1515, 0.7395, 0.03397, 0.5926, 0.0, 0.6567, 0.1538, 0.7207, 0.1605, 0.703, 0.0, 0.6567, 0.002292, 0.638, 0.03397, 0.5926, 0.0, 0.6567, 0.0, 1.0, 0.1515, 1.0, 0.1515, 0.7395, 1.0, 0.4323, 0.0, 0.4323, 0.0, 0.7073, 1.0, 0.7073, 0.0, 0.7073, 0.0, 0.4323, 1.0, 0.4323, 1.0, 0.7073, 0.0, 1.0, 0.0, 0.0, 1.0, 0.0, 1.0, 1.0, 1.0, 0.1917, 0.0, 0.1917, 0.0, 0.4323, 1.0, 0.4323, 1.0, 1.0, 1.0, 0.0, 0.0, 0.0, 0.0, 1.0, 0.991, 0.1234, 0.966, 0.1511, 0.9802, 0.1388, 1.0, 0.08698, 0.991, 0.1234, 0.9977, 0.1058, 1.0, 0.08698, 0.966, 0.1511, 0.991, 0.1234, 0.8485, 1.0, 0.8485, 0.9544, 1.0, 0.913, 1.0, 1.0, 0.8485, 0.04562, 0.966, 0.1511, 1.0, 0.08698, 0.0, 0.3433, 0.0, 0.0, 0.1515, 0.0, 0.1515, 0.2605, 0.03397, 0.4074, 0.1854, 0.3247, 0.966, 0.8489, 0.8485, 0.9544, 0.0, 0.6567, 0.1515, 0.7395, 0.1538, 0.7207, 0.03397, 0.4074, 0.0, 0.3433, 0.1538, 0.2793, 0.1605, 0.297, 0.5312, 0.5, 0.5312, 1.0, 0.5, 1.0, 0.5, 0.5, 0.03397, 0.5926, 0.1605, 0.703, 0.1713, 0.6876, 0.03397, 0.5926, 0.1713, 0.6876, 0.1854, 0.6753, 0.01981, 0.6049, 0.002292, 0.638, 0.0, 0.6567, 0.01981, 0.6049, 0.00903, 0.6203, 0.002292, 0.638, 0.01981, 0.6049, 0.0, 0.6567, 0.03397, 0.5926, 0.0, 1.0, 0.0, 0.7073, 1.0, 0.7073, 1.0, 1.0, 1.0, 0.0, 1.0, 0.1917, 0.0, 0.1917, 0.0, 0.0, 0.0, 0.0, 0.0, 1.0, 1.0, 1.0, 1.0, 0.0, 0.0, 1.0, 0.0, 1.0, 1.0, 0.0, 1.0, 0.0, 0.0, 0.4323, 0.0, 0.1917, 1.0, 0.1917, 1.0, 0.4323, 0.0, 0.0, 1.0, 0.0, 1.0, 1.0, 0.0, 1.0, 1.0, 0.0, 0.0, 0.0, 0.0, 1.0, 1.0, 1.0, 1.0, 0.0, 0.0, 1.0, 0.0, 1.0, 1.0, 0.0, 1.0, 1.0, 1.0, 0.0, 0.0, 0.0, 0.0, 1.0, 1.0, 0.2927, 1.0, 0.0, 0.0, 0.0, 0.0, 0.2927, 0.0, 0.2927, 0.0, 0.5677, 1.0, 0.5677, 1.0, 0.2927, 0.0, 0.8083, 0.0, 1.0, 1.0, 1.0, 1.0, 0.8083, 1.0, 1.0, 1.0, 0.0, 0.0, 0.0, 0.0, 1.0, 0.0, 0.5677, 0.0, 0.8083, 1.0, 0.8083, 1.0, 0.5677, 0.0, 1.0, 1.0, 1.0, 1.0, 0.8083, 0.0, 0.8083, 0.991, 0.8766, 0.966, 0.8489, 0.9802, 0.8612, 1.0, 0.913, 0.991, 0.8766, 0.9977, 0.8942, 1.0, 0.913, 0.966, 0.8489, 0.991, 0.8766, 0.8485, 0.9544, 0.8485, 1.0, 1.0, 1.0, 1.0, 0.913, 0.8485, 0.9544, 0.966, 0.8489, 1.0, 0.913, 0.1515, 0.2605, 0.1515, 0.0, 0.0, 0.0, 0.0, 0.3433, 0.03397, 0.4074, 0.8485, 0.9544, 0.966, 0.8489, 0.1854, 0.3247, 0.5, 0.5, 0.5, 1.0, 0.4688, 1.0, 0.4688, 0.5, 0.0, 0.3433, 0.1515, 0.2605, 0.1538, 0.2793, 0.1605, 0.297, 0.1538, 0.2793, 0.0, 0.3433, 0.03397, 0.4074, 0.03397, 0.4074, 0.1605, 0.297, 0.1713, 0.3124, 0.03397, 0.4074, 0.1713, 0.3124, 0.1854, 0.3247, 0.4688, 0.5, 0.4688, 1.0, 0.4375, 1.0, 0.4375, 0.5, 0.4375, 0.5, 0.4375, 1.0, 0.4062, 1.0, 0.4062, 0.5, 0.01981, 0.3951, 0.002292, 0.362, 0.0, 0.3433, 0.01981, 0.3951, 0.00903, 0.3797, 0.002292, 0.362, 0.01981, 0.3951, 0.0, 0.3433, 0.03397, 0.4074, 1.0, 0.5677, 0.0, 0.5677, 0.0, 0.8083, 1.0, 0.8083, 1.0, 0.0, 0.0, 0.0, 0.0, 0.2927, 1.0, 0.2927, 1.0, 0.0, 0.0, 0.0, 0.0, 1.0, 1.0, 1.0, 1.0, 0.2927, 0.0, 0.2927, 0.0, 0.5677, 1.0, 0.5677, 0.0, 0.2927, 0.0, 0.0, 1.0, 0.0, 1.0, 0.2927, 0.05045, 0.1167, 0.08029, 0.08029, 0.1167, 0.05045, 0.1582, 0.02827, 0.2032, 0.01461, 0.25, 0.01, 0.2968, 0.01461, 0.3418, 0.02827, 0.3833, 0.05045, 0.4197, 0.08029, 0.4496, 0.1167, 0.4717, 0.1582, 0.4854, 0.2032, 0.49, 0.25, 0.4854, 0.2968, 0.4717, 0.3418, 0.4496, 0.3833, 0.4197, 0.4197, 0.3833, 0.4496, 0.3418, 0.4717, 0.2968, 0.4854, 0.25, 0.49, 0.2032, 0.4854, 0.1582, 0.4717, 0.1167, 0.4496, 0.08029, 0.4197, 0.05045, 0.3833, 0.02827, 0.3418, 0.01461, 0.2968, 0.01, 0.25, 0.01461, 0.2032, 0.02827, 0.1582, 0.9802, 0.8612, 0.9977, 0.8942, 0.991, 0.8766, 0.9802, 0.8612, 1.0, 0.913, 0.9977, 0.8942, 0.966, 0.8489, 1.0, 0.913, 0.9802, 0.8612, 0.8485, 0.04562, 0.8485, 0.0, 1.0, 0.0, 1.0, 0.08698, 0.8485, 0.9544, 1.0, 0.913, 0.966, 0.8489, 0.03397, 0.5926, 0.8485, 0.04562, 0.966, 0.1511, 0.1854, 0.6753, 0.03397, 0.4074, 0.1713, 0.3124, 0.1605, 0.297, 0.03397, 0.4074, 0.1854, 0.3247, 0.1713, 0.3124, 0.00903, 0.3797, 0.01981, 0.3951, 0.03397, 0.4074, 0.002292, 0.362, 0.00903, 0.3797, 0.03397, 0.4074, 0.0, 0.3433, 0.1538, 0.2793, 0.1515, 0.2605, 0.03397, 0.5926, 0.0, 0.6567, 0.1538, 0.7207, 0.1605, 0.703, 0.0, 0.3433, 0.002292, 0.362, 0.03397, 0.4074, 0.1515, 0.7395, 0.1515, 1.0, 0.0, 1.0, 0.0, 0.6567, 0.0, 0.0, 0.0, 0.1917, 1.0, 0.1917, 1.0, 0.0, 0.0, 0.8083, 0.0, 0.5677, 1.0, 0.5677, 1.0, 0.8083, 0.0, 0.5677, 0.0, 0.2927, 1.0, 0.2927, 1.0, 0.5677, 1.0, 1.0, 0.0, 0.0, 0.0, 0.0, 1.0, 1.0, 0.4062, 0.5, 0.4062, 1.0, 0.375, 1.0, 0.375, 0.5, 1.0, 0.8083, 1.0, 1.0, 0.0, 1.0, 0.0, 0.8083, 0.375, 0.5, 0.375, 1.0, 0.3438, 1.0, 0.3438, 0.5, 0.0, 0.0, 1.0, 0.0, 1.0, 1.0, 0.0, 1.0, 0.5803, 0.08029, 0.5504, 0.1167, 0.5283, 0.1582, 0.5146, 0.2032, 0.51, 0.25, 0.5146, 0.2968, 0.5283, 0.3418, 0.5504, 0.3833, 0.5803, 0.4197, 0.6167, 0.4496, 0.6582, 0.4717, 0.7032, 0.4854, 0.75, 0.49, 0.7968, 0.4854, 0.8418, 0.4717, 0.8833, 0.4496, 0.9197, 0.4197, 0.9496, 0.3833, 0.9717, 0.3418, 0.9854, 0.2968, 0.99, 0.25, 0.9854, 0.2032, 0.9717, 0.1582, 0.9496, 0.1167, 0.9197, 0.08029, 0.8833, 0.05045, 0.8418, 0.02827, 0.7968, 0.01461, 0.75, 0.01, 0.7032, 0.01461, 0.6582, 0.02827, 0.6167, 0.05045, 0.0, 1.0, 0.0, 0.0, 1.0, 0.0, 1.0, 1.0, 0.0, 0.0, 0.0, 0.0, 1.0, 1.0, 1.0, 1.0, 0.3438, 0.5, 0.3438, 1.0, 0.3125, 1.0, 0.3125, 0.5, 0.0, 0.0, 0.0, 1.0, 1.0, 1.0, 1.0, 0.0, 0.0, 0.1917, 0.0, 0.4323, 1.0, 0.4323, 1.0, 0.1917, 0.0, 0.7073, 0.0, 1.0, 1.0, 1.0, 1.0, 0.7073, 0.0, 0.4323, 0.0, 0.7073, 1.0, 0.7073, 1.0, 0.4323, 0.3125, 0.5, 0.3125, 1.0, 0.2812, 1.0, 0.2812, 0.5, 1.0, 1.0, 1.0, 0.0, 0.0, 0.0, 0.0, 1.0, 1.0, 0.0, 0.0, 0.0, 0.0, 0.1917, 1.0, 0.1917, 1.0, 0.7073, 0.0, 0.7073, 0.0, 1.0, 1.0, 1.0, 0.9802, 0.1388, 0.9977, 0.1058, 0.991, 0.1234, 0.9802, 0.1388, 1.0, 0.08698, 0.9977, 0.1058, 0.966, 0.1511, 1.0, 0.08698, 0.9802, 0.1388, 0.8485, 0.0, 0.8485, 0.04562, 1.0, 0.08698, 1.0, 0.0, 0.8485, 0.04562, 1.0, 0.08698, 0.966, 0.1511, 0.03397, 0.5926, 0.1854, 0.6753, 0.966, 0.1511, 0.8485, 0.04562, 0.03397, 0.5926, 0.1713, 0.6876, 0.1605, 0.703, 0.03397, 0.5926, 0.1854, 0.6753, 0.1713, 0.6876, 0.00903, 0.6203, 0.01981, 0.6049, 0.03397, 0.5926, 0.002292, 0.638, 0.00903, 0.6203, 0.03397, 0.5926, 0.0, 0.6567, 0.1538, 0.7207, 0.1515, 0.7395, 0.03397, 0.4074, 0.0, 0.3433, 0.1538, 0.2793, 0.1605, 0.297, 0.0, 0.6567, 0.002292, 0.638, 0.03397, 0.5926, 0.0, 0.6567, 0.0, 1.0, 0.1515, 1.0, 0.1515, 0.7395, 0.2812, 0.5, 0.2812, 1.0, 0.25, 1.0, 0.25, 0.5, 1.0, 0.1917, 0.0, 0.1917, 0.0, 0.4323, 1.0, 0.4323, 0.25, 0.5, 0.25, 1.0, 0.2188, 1.0, 0.2188, 0.5, 0.0, 1.0, 0.0, 0.0, 1.0, 0.0, 1.0, 1.0, 1.0, 0.4323, 0.0, 0.4323, 0.0, 0.7073, 1.0, 0.7073, 0.0, 0.0, 0.0, 1.0, 1.0, 1.0, 1.0, 0.0, 1.0, 1.0, 1.0, 0.0, 0.0, 0.0, 0.0, 1.0, 0.2188, 0.5, 0.2188, 1.0, 0.1875, 1.0, 0.1875, 0.5, 0.991, 0.1234, 0.966, 0.1511, 0.9802, 0.1388, 1.0, 0.08698, 0.991, 0.1234, 0.9977, 0.1058, 1.0, 0.08698, 0.966, 0.1511, 0.991, 0.1234, 0.1605, 0.703, 0.1538, 0.7207, 0.0, 0.6567, 0.03397, 0.5926, 0.8485, 0.04562, 0.966, 0.1511, 1.0, 0.08698, 1.0, 0.0, 0.9988, 0.08508, 0.001212, 0.08508, 0.0, 0.0, 0.9951, 0.1966, 0.9979, 0.08508, 0.002125, 0.08508, 0.00491, 0.1966, 0.1875, 0.5, 0.1875, 1.0, 0.1562, 1.0, 0.1562, 0.5, 0.0, 0.6567, 0.1515, 0.7395, 0.1538, 0.7207, 0.1515, 0.2605, 0.1515, 0.0, 0.0, 0.0, 0.0, 0.3433, 0.03397, 0.5926, 0.1605, 0.703, 0.1713, 0.6876, 0.03397, 0.5926, 0.1713, 0.6876, 0.1854, 0.6753, 0.1562, 0.5, 0.1562, 1.0, 0.125, 1.0, 0.125, 0.5, 0.01981, 0.6049, 0.002292, 0.638, 0.0, 0.6567, 0.01981, 0.6049, 0.00903, 0.6203, 0.002292, 0.638, 0.01981, 0.6049, 0.0, 0.6567, 0.03397, 0.5926, 0.0, 1.0, 0.0, 0.7073, 1.0, 0.7073, 1.0, 1.0, 1.0, 0.0, 1.0, 0.1917, 0.0, 0.1917, 0.0, 0.0, 0.0, 0.4323, 0.0, 0.1917, 1.0, 0.1917, 1.0, 0.4323, 0.0, 1.0, 0.0, 1.0, 1.0, 0.0, 1.0, 0.0, 0.0, 0.7073, 0.0, 0.4323, 1.0, 0.4323, 1.0, 0.7073, 0.125, 0.5, 0.125, 1.0, 0.09375, 1.0, 0.09375, 0.5, 0.0, 0.0, 1.0, 0.0, 1.0, 1.0, 0.0, 1.0, 0.09375, 0.5, 0.09375, 1.0, 0.0625, 1.0, 0.0625, 0.5, 1.0, 0.0, 0.0, 0.0, 0.0, 1.0, 1.0, 1.0, 1.0, 0.0, 0.0, 1.0, 0.0, 1.0, 1.0, 0.0, 1.0, 1.0, 1.0, 0.0, 0.0, 0.0, 0.0, 1.0, 0.0625, 0.5, 0.0625, 1.0, 0.03125, 1.0, 0.03125, 0.5, 1.0, 0.2927, 1.0, 0.0, 0.0, 0.0, 0.0, 0.2927, 0.0, 0.2927, 0.0, 0.5677, 1.0, 0.5677, 1.0, 0.2927, 0.0, 0.8083, 0.0, 1.0, 1.0, 1.0, 1.0, 0.8083, 0.03125, 0.5, 0.03125, 1.0, 0.0, 1.0, 0.0, 0.5, 0.0, 0.0, 0.04023, 1.0, 0.9598, 1.0, 1.0, 0.0, 0.0, 0.5677, 0.0, 0.8083, 1.0, 0.8083, 1.0, 0.5677, 0.975, 1.0, 0.02497, 1.0, 0.9858, 1.0, 0.975, 0.0])
me_shape_9_indexedfaceset_034.materials.append(mat_plastic_chip)
me_shape_9_indexedfaceset_034.materials.append(mat_metal_pins)
me_shape_9_indexedfaceset_034.materials.append(mat_white_markings)
me_shape_9_indexedfaceset_034.update()
me_shape_9_indexedfaceset_034.normals_split_custom_set([tuple(v) for v in zip(*[iter([-1.0, 0.0, 0.0, -1.0, 0.0, 0.0, -1.0, 0.0, 0.0, -1.0, 0.0, 0.0, 0.0, -0.994, -0.1093, 0.0, -0.994, -0.1093, 0.0, -0.994, -0.1093, 0.0, -0.994, -0.1093, 0.0, 0.994, -0.1093, 0.0, 0.994, -0.1093, 0.0, 0.994, -0.1093, 0.0, 0.994, -0.1093, -0.3728, 0.0, -0.9279, -0.1527, 0.0, -0.9883, -0.1527, 0.0, -0.9883, -0.3728, 0.0, -0.9279, -0.3728, 0.0, -0.9279, -0.6305, 0.0, -0.7762, -0.3728, 0.0, -0.9279, -0.1527, 0.0, -0.9883, -0.3728, 0.0, -0.9279, 0.6183, -0.0001485, 0.7859, 0.7866, -4.433e-05, 0.6175, 0.7883, -4.261e-05, 0.6153, 0.6216, -0.0001231, 0.7834, -0.6305, 0.0, -0.7762, -0.3728, 0.0, -0.9279, -0.6305, 0.0, -0.7762, 0.0, -0.811, -0.5851, 0.0, -0.9313, -0.3643, 0.0, -0.9313, -0.3643, 0.0, -0.811, -0.5851, 0.2903, 0.9569, 0.0, 0.2903, 0.9569, 0.0, 0.2903, 0.9569, 0.0, 0.2903, 0.9569, 0.0, 0.0, -0.9633, -0.2685, 0.0, -0.9313, -0.3643, 0.0, -0.9313, -0.3643, 0.0, -0.9633, -0.2685, 0.773, 0.6344, 0.0, 0.773, 0.6344, 0.0, 0.773, 0.6344, 0.0, 0.773, 0.6344, 0.0, 0.0, -1.0, 0.0, 0.0, -1.0, 0.0, 0.0, -1.0, 0.0, 0.0, -1.0, 0.0, 0.994, 0.0, -0.1093, 0.994, 0.0, -0.1093, 0.994, 0.0, -0.1093, 0.994, 0.0, -0.1093, -0.6344, -0.773, 0.0, -0.6344, -0.773, 0.0, -0.6344, -0.773, 0.0, -0.6344, -0.773, 0.0, 9.639e-05, 0.9212, 0.3892, 0.0001476, 0.9569, 0.2906, 0.0001476, 0.9569, 0.2906, 9.338e-05, 0.9188, 0.3948, 0.7866, -4.433e-05, 0.6175, 0.9188, 0.000164, 0.3947, 0.9211, 0.0001691, 0.3893, 0.7883, -4.261e-05, 0.6153, -0.811, 0.0, -0.5851, -0.6305, 0.0, -0.7762, -0.6305, 0.0, -0.7762, -0.811, 0.0, -0.5851, 0.0, -0.6305, -0.7762, 0.0, -0.6305, -0.7762, 0.0, -0.3728, -0.9279, 0.0, -0.3728, -0.9279, 0.0, -0.3728, -0.9279, 0.0, -0.1527, -0.9883, 0.0, -0.3728, -0.9279, 0.0, -0.6305, -0.7762, 0.0, -0.3728, -0.9279, 0.0, -0.1527, -0.9883, 0.0, -0.3728, -0.9279, 0.0, -0.1527, -0.9883, 0.0, 1.0, 0.0, 0.0, 1.0, 0.0, 0.0, 1.0, 0.0, 0.0, 1.0, 0.0, 0.0, 1.0, -4.322e-07, 0.0, 1.0, -2.53e-07, 0.0, 1.0, -1.564e-06, 0.0, 1.0, -4.322e-07, 0.0001077, 0.1765, -0.9843, 0.0, 0.1527, -0.9883, -6.806e-05, 0.3727, -0.928, -2.324e-06, 0.3875, -0.9219, -6.806e-05, 0.3727, -0.928, -8.284e-05, 0.6149, -0.7886, -2.324e-06, 0.3875, -0.9219, 0.0001077, 0.1765, -0.9843, -6.806e-05, 0.3727, -0.928, -6.877e-05, 0.6181, -0.7861, -2.324e-06, 0.3875, -0.9219, -8.284e-05, 0.6149, -0.7886, 0.0, -0.8145, 0.5801, 0.0, -0.634, 0.7733, 0.0, -0.634, 0.7733, 0.0, -0.8145, 0.5801, 0.9182, 0.0001672, -0.396, 0.9543, 0.0002556, -0.2987, 0.9543, 0.0002556, -0.2987, 0.916, 0.0001623, -0.4013, 0.995, 0.0, 0.09953, 0.995, 0.0, 0.09953, 0.995, 0.0, 0.09953, 0.995, 0.0, 0.09953, -0.8819, -0.4714, 0.0, -0.8819, -0.4714, 0.0, -0.8819, -0.4714, 0.0, -0.8819, -0.4714, 0.0, 1.0, 0.0, 0.0, 1.0, 0.0, 0.0, 1.0, 0.0, 0.0, 1.0, 0.0, 0.0, -2.472e-05, 0.7829, -0.6221, 9.244e-05, 0.9159, -0.4014, 9.536e-05, 0.9183, -0.3959, -2.371e-05, 0.7848, -0.6198, 0.9952, -0.09802, 0.0, 0.9952, -0.09802, 0.0, 0.9952, -0.09802, 0.0, 0.9952, -0.09802, 0.0, -8.284e-05, 0.6149, -0.7886, -2.472e-05, 0.7829, -0.6221, -2.371e-05, 0.7848, -0.6198, -6.877e-05, 0.6181, -0.7861, 0.09802, 0.9952, 0.0, 0.09802, 0.9952, 0.0, 0.09802, 0.9952, 0.0, 0.09802, 0.9952, 0.0, 0.3876, -4.006e-06, -0.9218, 0.6149, -0.0001465, -0.7886, 0.3726, -0.0001207, -0.928, 0.3876, -4.006e-06, -0.9218, 0.6181, -0.0001215, -0.7861, 0.6149, -0.0001465, -0.7886, 0.1763, 0.0001915, -0.9843, 0.3726, -0.0001207, -0.928, 0.1527, 0.0, -0.9883, 0.1763, 0.0001915, -0.9843, 0.3876, -4.006e-06, -0.9218, 0.3726, -0.0001207, -0.928, 0.0, 0.995, 0.09953, 0.0, 0.995, 0.09953, 0.0, 0.995, 0.09953, 0.0, 0.995, 0.09953, -0.9633, 0.0, -0.2685, -0.9313, 0.0, -0.3643, -0.9313, 0.0, -0.3643, -0.9633, 0.0, -0.2685, 0.0, -0.934, 0.3573, 0.0, -0.8145, 0.5801, 0.0, -0.8145, 0.5801, 0.0, -0.934, 0.3573, 0.8819, -0.4714, 0.0, 0.8819, -0.4714, 0.0, 0.8819, -0.4714, 0.0, 0.8819, -0.4714, 0.0, 0.0, -0.6305, -0.7762, 0.0, -0.811, -0.5851, 0.0, -0.811, -0.5851, 0.0, -0.6305, -0.7762, -0.634, 0.0, 0.7733, -0.634, 0.0, 0.7733, -0.3751, 0.0, 0.927, -0.3752, 0.0, 0.927, -0.3751, 0.0, 0.927, -0.1538, 0.0, 0.9881, -0.3752, 0.0, 0.927, -0.634, 0.0, 0.7733, -0.3751, 0.0, 0.927, -0.1538, 0.0, 0.9881, -0.3752, 0.0, 0.927, -0.1538, 0.0, 0.9881, -0.994, 0.0, -0.1093, -0.994, 0.0, -0.1093, -0.994, 0.0, -0.1093, -0.994, 0.0, -0.1093, -0.773, -0.6344, 0.0, -0.773, -0.6344, 0.0, -0.773, -0.6344, 0.0, -0.773, -0.6344, 0.0, 0.0, -0.995, 0.09953, 0.0, -0.995, 0.09953, 0.0, -0.995, 0.09953, 0.0, -0.995, 0.09953, 0.0, -0.3752, 0.927, 0.0, -0.1538, 0.9881, 0.0, -0.1538, 0.9881, 0.0, -0.3752, 0.927, 0.0, -0.3752, 0.927, 0.0, -0.634, 0.7733, 0.0, -0.3752, 0.927, 0.0, -0.1538, 0.9881, 0.0, -0.3752, 0.927, -0.634, 0.0, 0.7733, -0.8145, 0.0, 0.5801, -0.8145, 0.0, 0.5801, -0.634, 0.0, 0.7733, 0.0, -0.634, 0.7733, 0.0, -0.3752, 0.927, 0.0, -0.634, 0.7733, -0.9313, 0.0, -0.3643, -0.811, 0.0, -0.5851, -0.811, 0.0, -0.5851, -0.9313, 0.0, -0.3643, 0.4714, 0.8819, 0.0, 0.4714, 0.8819, 0.0, 0.4714, 0.8819, 0.0, 0.4714, 0.8819, 0.0, -0.934, 0.0, 0.3573, -0.9656, 0.0, 0.2601, -0.9656, 0.0, 0.2601, -0.934, 0.0, 0.3573, 0.0, 1.0, -5.542e-08, 0.0, 1.0, -3.572e-07, 0.0, 1.0, 1.94e-07, 0.0, 1.0, -2.53e-07, 0.9188, 0.000164, 0.3947, 0.9569, 0.0002592, 0.2906, 0.9569, 0.0002592, 0.2906, 0.9211, 0.0001691, 0.3893, 0.7847, -4.198e-05, -0.6199, 0.9182, 0.0001672, -0.396, 0.916, 0.0001623, -0.4013, 0.783, -4.365e-05, -0.622, 0.9569, -0.2903, 0.0, 0.9569, -0.2903, 0.0, 0.9569, -0.2903, 0.0, 0.9569, -0.2903, 0.0, 0.6181, -0.0001215, -0.7861, 0.7847, -4.198e-05, -0.6199, 0.783, -4.365e-05, -0.622, 0.6149, -0.0001465, -0.7886, 0.6344, 0.773, 0.0, 0.6344, 0.773, 0.0, 0.6344, 0.773, 0.0, 0.6344, 0.773, 0.0, -2.278e-06, 0.39, 0.9208, -8.403e-05, 0.6183, 0.7859, -6.901e-05, 0.3751, 0.927, -2.278e-06, 0.39, 0.9208, -6.972e-05, 0.6216, 0.7833, -8.403e-05, 0.6183, 0.7859, 0.0001092, 0.1776, 0.9841, -6.901e-05, 0.3751, 0.927, 0.0, 0.1538, 0.9881, 0.0001092, 0.1776, 0.9841, -2.278e-06, 0.39, 0.9208, -6.901e-05, 0.3751, 0.927, 0.1775, 0.0001942, 0.9841, 0.1538, 0.0, 0.9881, 0.375, -0.0001223, 0.927, 0.39, -3.911e-06, 0.9208, 0.375, -0.0001223, 0.927, 0.6183, -0.0001485, 0.7859, 0.39, -3.911e-06, 0.9208, 0.1775, 0.0001942, 0.9841, 0.375, -0.0001223, 0.927, 0.6216, -0.0001231, 0.7834, 0.39, -3.911e-06, 0.9208, 0.6183, -0.0001485, 0.7859, -6.972e-05, 0.6216, 0.7833, -2.414e-05, 0.7884, 0.6152, -2.518e-05, 0.7865, 0.6176, -8.403e-05, 0.6183, 0.7859, -2.414e-05, 0.7884, 0.6152, 9.639e-05, 0.9212, 0.3892, 9.338e-05, 0.9188, 0.3948, -2.518e-05, 0.7865, 0.6176, 9.244e-05, 0.9159, -0.4014, 0.0001457, 0.9543, -0.2987, 0.0001457, 0.9543, -0.2987, 9.536e-05, 0.9183, -0.3959, -0.4735, 0.0, 0.8808, -0.4735, 0.0, 0.8808, -0.6743, 0.0, 0.7385, -0.6743, 0.0, 0.7385, -0.06162, 0.0, 0.9981, 0.0, 0.0, 1.0, 0.0, 0.0, 1.0, -0.06162, 0.0, 0.9981, -0.7986, 0.0, 0.6019, -0.7986, 0.0, 0.6019, -0.6743, 0.0, 0.7385, -0.6743, 0.0, 0.7385, 0.0, 1.0, -5.368e-07, 0.0, 1.0, 1.94e-07, 0.0, 1.0, 1.26e-05, 0.0, 1.0, -1.564e-06, 0.0, 1.0, -5.368e-07, 0.0, 1.0, -2.521e-05, 0.0, 1.0, -1.564e-06, 0.0, 1.0, 1.94e-07, 0.0, 1.0, -5.368e-07, 0.0, -1.0, 4.361e-08, 0.0, -1.0, 0.0, 0.0, -1.0, 0.0, 0.0, -1.0, -7.371e-09, 0.0, 1.0, -2.53e-07, 0.0, 1.0, 1.94e-07, 0.0, 1.0, -1.564e-06, 0.0, 1.0, 5.261e-07, 0.0, 1.0, 0.0, 0.0, 1.0, 0.0, 0.0, 1.0, 4.963e-08, 0.0, -1.0, 1.078e-07, 0.0, -1.0, 4.361e-08, 0.0, -1.0, -3.687e-07, 0.0, -1.0, 3.288e-07, 0.0, 1.0, -2.058e-08, 0.0, 1.0, 5.261e-07, 0.0, 1.0, 7.089e-07, 0.0, -1.0, 0.0, 0.0, -1.0, -3.876e-07, 0.0, -1.0, -5.667e-07, 0.0, -1.0, 1.078e-07, 0.0, 1.0, -5.542e-08, 0.0, 1.0, 2.195e-07, 0.0, 1.0, -2.651e-07, 0.0, 1.0, -5.542e-08, 0.0, 1.0, -2.651e-07, 0.0, 1.0, -3.572e-07, 0.0, 1.0, 1.073e-06, 0.0, 1.0, 1.073e-06, 0.0, 1.0, -2.058e-08, 0.0, 1.0, 1.073e-06, 0.0, 1.0, 2.52e-05, 0.0, 1.0, 1.073e-06, 0.0, 1.0, 1.073e-06, 0.0, 1.0, -2.058e-08, 0.0, 1.0, -5.542e-08, -0.06162, 0.0, 0.9981, -0.06162, 0.0, 0.9981, -0.2442, 0.0, 0.9697, -0.2442, 0.0, 0.9697, -0.4735, 0.0, 0.8808, -0.2442, 0.0, 0.9697, -0.2442, 0.0, 0.9697, -0.4735, 0.0, 0.8808, -1.0, 0.0, 0.0, -1.0, 0.0, 0.0, -1.0, 0.0, 0.0, -1.0, 0.0, 0.0, -0.2442, 0.0, 0.9697, -0.2442, 0.0, 0.9697, -0.4735, 0.0, 0.8808, -0.4735, 0.0, 0.8808, 0.0, 0.0, -1.0, 0.0, 0.0, -1.0, 0.06162, 0.0, -0.9981, 0.06162, 0.0, -0.9981, 0.0, -1.0, -3.508e-06, 0.0, -1.0, 5.368e-07, 0.0, -1.0, 1.26e-05, 0.0, -1.0, -3.508e-06, 0.0, -1.0, -7.371e-09, 0.0, -1.0, 5.368e-07, 0.0, -1.0, -3.687e-07, 0.0, -1.0, -7.371e-09, 0.0, -1.0, -3.508e-06, 0.0, 1.0, -2.792e-07, 0.0, 1.0, -4.322e-07, 0.0, 1.0, -4.322e-07, 0.0, 1.0, -5.338e-07, -0.4714, -0.8819, 0.0, -0.4714, -0.8819, 0.0, -0.4714, -0.8819, 0.0, -0.4714, -0.8819, 0.0, 0.0, -1.0, 4.361e-08, 0.0, -1.0, -7.371e-09, 0.0, -1.0, -3.687e-07, 0.0, 1.0, -5.265e-07, 0.0, 1.0, -2.792e-07, 0.0, 1.0, -3.465e-07, 0.0, 1.0, -3.946e-07, 0.0, -1.0, 1.078e-07, 0.0, -1.0, 4.844e-07, 0.0, -1.0, 0.0, 0.0, -1.0, 1.078e-07, 0.0, -1.0, 3.288e-07, 0.0, -1.0, 4.844e-07, 0.9952, 0.09801, 0.0, 0.9952, 0.09801, 0.0, 0.9952, 0.09801, 0.0, 0.9952, 0.09801, 0.0, 0.0, -1.0, 2.684e-07, 0.0, -1.0, 6.301e-06, 0.0, -1.0, 1.078e-07, 0.0, -1.0, -4.045e-06, 0.0, -1.0, 2.684e-07, 0.0, -1.0, 1.078e-07, 0.0, -1.0, -5.667e-07, 0.0, -1.0, -3.876e-07, 0.0, -1.0, -2.63e-07, 0.0, 1.0, 3.01e-07, 0.0, 1.0, 7.751e-07, 0.0, 1.0, 4.963e-08, 0.0, 1.0, -5.265e-07, 0.09802, -0.9952, 0.0, 0.09802, -0.9952, 0.0, 0.09802, -0.9952, 0.0, 0.09802, -0.9952, 0.0, 0.0, -1.0, -5.667e-07, 0.0, -1.0, -4.045e-06, 0.0, -1.0, 1.078e-07, 0.0, 1.0, -2.058e-08, 0.0, 1.0, 0.0, 0.0, 1.0, 0.0, 0.0, 1.0, 5.261e-07, 0.4714, -0.8819, 0.0, 0.4714, -0.8819, 0.0, 0.4714, -0.8819, 0.0, 0.4714, -0.8819, 0.0, 0.2442, 0.0, -0.9697, 0.06162, 0.0, -0.9981, 0.06162, 0.0, -0.9981, 0.2442, 0.0, -0.9697, 0.6743, 0.0, -0.7385, 0.4735, 0.0, -0.8808, 0.4735, 0.0, -0.8808, 0.6743, 0.0, -0.7385, 0.4735, 0.0, -0.8808, 0.2442, 0.0, -0.9697, 0.2442, 0.0, -0.9697, 0.4735, 0.0, -0.8808, 0.8342, 0.0, -0.5515, 0.7986, 0.0, -0.6019, 0.7986, 0.0, -0.6019, 0.8342, 0.0, -0.5515, 0.6743, 0.0, -0.7385, 0.7986, 0.0, -0.6019, 0.7986, 0.0, -0.6019, 0.6743, 0.0, -0.7385, 0.0, 0.0, -1.0, 0.0, 0.0, -1.0, 0.0, 0.0, -1.0, 0.0, 0.0, -1.0, 1.0, 0.0, 0.0, 1.0, 0.0, 0.0, 1.0, 0.0, 0.0, 1.0, 0.0, 0.0, -0.7986, 0.0, 0.6019, -0.7986, 0.0, 0.6019, -0.7986, 0.0, 0.6019, -0.7986, 0.0, 0.6019, -0.06163, 0.0, 0.9981, 0.0, 0.0, 1.0, 0.0, 0.0, 1.0, -0.06163, 0.0, 0.9981, -0.7986, 0.0, 0.6019, -0.6743, 0.0, 0.7385, -0.6743, 0.0, 0.7385, -0.7986, 0.0, 0.6019, -0.6743, 0.0, 0.7385, -0.4735, 0.0, 0.8808, -0.4735, 0.0, 0.8808, -0.6743, 0.0, 0.7385, -0.2442, 0.0, 0.9697, -0.06163, 0.0, 0.9981, -0.06163, 0.0, 0.9981, -0.2442, 0.0, 0.9697, 0.2442, 0.0, 0.9697, 0.2442, 0.0, 0.9697, 0.06162, 0.0, 0.9981, 0.06162, 0.0, 0.9981, 0.0, 0.0, 1.0, 0.06162, 0.0, 0.9981, 0.06162, 0.0, 0.9981, 0.0, 0.0, 1.0, 0.7986, 0.0, 0.6019, 0.7986, 0.0, 0.6019, 0.6743, 0.0, 0.7385, 0.6743, 0.0, 0.7385, 0.0, 1.0, -1.074e-06, 0.0, 1.0, -1.074e-06, 0.0, 1.0, -2.521e-05, 0.0, 1.0, -1.074e-06, 0.0, 1.0, -5.338e-07, 0.0, 1.0, -1.074e-06, 0.0, 1.0, -3.465e-07, 0.0, 1.0, -5.338e-07, 0.0, 1.0, -1.074e-06, 0.0, -1.0, 0.0, 0.0, -1.0, 3.05e-08, 0.0, -1.0, 4.186e-07, 0.0, -1.0, 0.0, 0.0, 1.0, -2.792e-07, 0.0, 1.0, -5.338e-07, 0.0, 1.0, -3.465e-07, 0.0, -1.0, 5.291e-08, 0.0, -1.0, 3.101e-07, 0.0, -1.0, -1.091e-07, 0.0, -1.0, 3.05e-08, 0.0, 1.0, -5.265e-07, 0.0, 1.0, -2.651e-07, 0.0, 1.0, 3.01e-07, 0.0, 1.0, -5.265e-07, 0.0, 1.0, -3.946e-07, 0.0, 1.0, -2.651e-07, 0.0, 1.0, -5.367e-07, 0.0, 1.0, -1.26e-05, 0.0, 1.0, -5.265e-07, 0.0, 1.0, 0.0, 0.0, 1.0, -5.367e-07, 0.0, 1.0, -5.265e-07, 0.0, 1.0, 4.963e-08, 0.0, 1.0, 7.751e-07, 0.0, 1.0, 5.261e-07, 0.0, -1.0, 5.291e-08, 0.0, -1.0, 7.806e-08, 0.0, -1.0, -3.545e-07, 0.0, -1.0, 4.076e-08, 0.0, 1.0, 4.963e-08, 0.0, 1.0, 0.0, 0.0, 1.0, -5.265e-07, 0.0, -1.0, 7.806e-08, 0.0, -1.0, 1.898e-07, 0.0, -1.0, 1.898e-07, 0.0, -1.0, -1.43e-07, 0.4735, 0.0, 0.8808, 0.4735, 0.0, 0.8808, 0.2442, 0.0, 0.9697, 0.2442, 0.0, 0.9697, -0.2442, 0.0, -0.9697, -0.4735, 0.0, -0.8808, -0.4735, 0.0, -0.8808, -0.2442, 0.0, -0.9697, 1.0, 0.0, 0.0, 1.0, 0.0, 0.0, 1.0, 0.0, 0.0, 1.0, 0.0, 0.0, 0.6743, 0.0, 0.7385, 0.6743, 0.0, 0.7385, 0.4735, 0.0, 0.8808, 0.4735, 0.0, 0.8808, 0.0, 0.0, -1.0, 0.0, 0.0, -1.0, -0.06162, 0.0, -0.9981, -0.06162, 0.0, -0.9981, 0.0, -1.0, -2.481e-06, 0.0, -1.0, -1.091e-07, 0.0, -1.0, 0.0, 0.0, -1.0, 4.186e-07, 0.0, -1.0, -2.481e-06, 0.0, -1.0, 1.26e-05, 0.0, -1.0, 4.186e-07, 0.0, -1.0, -1.091e-07, 0.0, -1.0, -2.481e-06, 0.0, 1.0, 0.0, 0.0, 1.0, 3.05e-08, 0.0, 1.0, 4.186e-07, 0.0, 1.0, 0.0, 0.0, -1.0, 3.05e-08, 0.0, -1.0, -1.091e-07, 0.0, -1.0, 4.186e-07, 0.0, 1.0, 7.806e-08, 0.0, 1.0, 1.898e-07, 0.0, 1.0, 1.898e-07, 0.0, 1.0, -1.43e-07, 0.0, 1.0, 5.291e-08, 0.0, 1.0, 3.101e-07, 0.0, 1.0, -1.091e-07, 0.0, 1.0, 3.05e-08, 0.0, -1.0, 7.806e-08, 0.0, -1.0, -1.43e-07, 0.0, -1.0, -3.545e-07, 0.0, 1.0, 5.291e-08, 0.0, 1.0, 7.806e-08, 0.0, 1.0, -3.545e-07, 0.0, 1.0, 4.076e-08, 0.6344, -0.773, 0.0, 0.6344, -0.773, 0.0, 0.6344, -0.773, 0.0, 0.6344, -0.773, 0.0, 0.0, -1.0, 5.291e-08, 0.0, -1.0, 4.076e-08, 0.0, -1.0, 4.844e-07, 0.0, -1.0, 5.291e-08, 0.0, -1.0, 4.844e-07, 0.0, -1.0, 3.101e-07, 0.0, -1.0, -5.367e-07, 0.0, -1.0, -5.367e-07, 0.0, -1.0, 7.806e-08, 0.0, -1.0, -5.367e-07, 0.0, -1.0, -1.26e-05, 0.0, -1.0, -5.367e-07, 0.0, -1.0, -5.367e-07, 0.0, -1.0, 7.806e-08, 0.0, -1.0, 5.291e-08, -0.06162, 0.0, -0.9981, -0.2442, 0.0, -0.9697, -0.2442, 0.0, -0.9697, -0.06162, 0.0, -0.9981, -0.7986, 0.0, -0.6019, -0.6743, 0.0, -0.7385, -0.6743, 0.0, -0.7385, -0.7986, 0.0, -0.6019, 0.0, 0.0, -1.0, 0.0, 0.0, -1.0, 0.06162, 0.0, -0.9981, 0.06162, 0.0, -0.9981, -0.7986, 0.0, -0.6019, -0.7986, 0.0, -0.6019, -0.8342, 0.0, -0.5515, -0.8342, 0.0, -0.5515, -0.4735, 0.0, -0.8808, -0.6743, 0.0, -0.7385, -0.6743, 0.0, -0.7385, -0.4735, 0.0, -0.8808, 0.0, 0.0, -1.0, 0.0, 0.0, -1.0, 0.0, 0.0, -1.0, 0.0, 0.0, -1.0, -1.0, 0.0, 0.0, -1.0, 0.0, 0.0, -1.0, 0.0, 0.0, -1.0, 0.0, 0.0, 0.7986, 0.0, 0.6019, 0.7986, 0.0, 0.6019, 0.7986, 0.0, 0.6019, 0.7986, 0.0, 0.6019, 0.06163, 0.0, 0.9981, 0.0, 0.0, 1.0, 0.0, 0.0, 1.0, 0.06163, 0.0, 0.9981, 0.2442, 0.0, 0.9697, 0.06163, 0.0, 0.9981, 0.06163, 0.0, 0.9981, 0.2442, 0.0, 0.9697, 0.2442, 0.0, 0.9697, 0.4735, 0.0, 0.8808, 0.4735, 0.0, 0.8808, 0.2442, 0.0, 0.9697, 0.6743, 0.0, 0.7385, 0.7986, 0.0, 0.6019, 0.7986, 0.0, 0.6019, 0.6743, 0.0, 0.7385, -0.06162, 0.0, 0.9981, 0.0, 0.0, 1.0, 0.0, 0.0, 1.0, -0.06162, 0.0, 0.9981, 0.4735, 0.0, 0.8808, 0.6743, 0.0, 0.7385, 0.6743, 0.0, 0.7385, 0.4735, 0.0, 0.8808, -0.7986, 0.0, 0.6019, -0.7986, 0.0, 0.6019, -0.6743, 0.0, 0.7385, -0.6743, 0.0, 0.7385, 0.0, 1.0, -2.481e-06, 0.0, 1.0, -1.091e-07, 0.0, 1.0, 0.0, 0.0, 1.0, 4.186e-07, 0.0, 1.0, -2.481e-06, 0.0, 1.0, 1.26e-05, 0.0, 1.0, 4.186e-07, 0.0, 1.0, -1.091e-07, 0.0, 1.0, -2.481e-06, 0.0, -1.0, -2.792e-07, 0.0, -1.0, -4.322e-07, 0.0, -1.0, -4.322e-07, 0.0, -1.0, -5.338e-07, 0.0, 1.0, 3.05e-08, 0.0, 1.0, -1.091e-07, 0.0, 1.0, 4.186e-07, 0.0, -1.0, 5.261e-07, 0.0, -1.0, 0.0, 0.0, -1.0, 0.0, 0.0, -1.0, 4.963e-08, 0.0, -1.0, -5.265e-07, 0.0, -1.0, -2.792e-07, 0.0, -1.0, -3.465e-07, 0.0, -1.0, -3.946e-07, -0.2903, -0.9569, 0.0, -0.2903, -0.9569, 0.0, -0.2903, -0.9569, 0.0, -0.2903, -0.9569, 0.0, 0.0, 1.0, 7.806e-08, 0.0, 1.0, -1.43e-07, 0.0, 1.0, -3.545e-07, 0.0, -1.0, 3.01e-07, 0.0, -1.0, 7.751e-07, 0.0, -1.0, 4.963e-08, 0.0, -1.0, -5.265e-07, 0.0, 1.0, 5.291e-08, 0.0, 1.0, 4.076e-08, 0.0, 1.0, 4.844e-07, 0.0, 1.0, 5.291e-08, 0.0, 1.0, 4.844e-07, 0.0, 1.0, 3.101e-07, 0.9569, 0.2903, 0.0, 0.9569, 0.2903, 0.0, 0.9569, 0.2903, 0.0, 0.9569, 0.2903, 0.0, 0.2903, -0.9569, 0.0, 0.2903, -0.9569, 0.0, 0.2903, -0.9569, 0.0, 0.2903, -0.9569, 0.0, 0.0, 1.0, -5.367e-07, 0.0, 1.0, -5.367e-07, 0.0, 1.0, 7.806e-08, 0.0, 1.0, -5.367e-07, 0.0, 1.0, -1.26e-05, 0.0, 1.0, -5.367e-07, 0.0, 1.0, -5.367e-07, 0.0, 1.0, 7.806e-08, 0.0, 1.0, 5.291e-08, -0.4735, 0.0, 0.8808, -0.4735, 0.0, 0.8808, -0.6743, 0.0, 0.7385, -0.6743, 0.0, 0.7385, -0.06162, 0.0, 0.9981, -0.06162, 0.0, 0.9981, -0.2442, 0.0, 0.9697, -0.2442, 0.0, 0.9697, -1.0, 0.0, 0.0, -1.0, 0.0, 0.0, -1.0, 0.0, 0.0, -1.0, 0.0, 0.0, -0.2442, 0.0, 0.9697, -0.2442, 0.0, 0.9697, -0.4735, 0.0, 0.8808, -0.4735, 0.0, 0.8808, 0.2442, 0.0, -0.9697, 0.06162, 0.0, -0.9981, 0.06162, 0.0, -0.9981, 0.2442, 0.0, -0.9697, -1.79e-07, 0.0, 1.0, -1.79e-07, 0.0, 1.0, -1.79e-07, 0.0, 1.0, -1.79e-07, 0.0, 1.0, -1.79e-07, 0.0, 1.0, -1.79e-07, 0.0, 1.0, -1.79e-07, 0.0, 1.0, -1.79e-07, 0.0, 1.0, -1.79e-07, 0.0, 1.0, -1.79e-07, 0.0, 1.0, -1.79e-07, 0.0, 1.0, -1.79e-07, 0.0, 1.0, -1.79e-07, 0.0, 1.0, -1.79e-07, 0.0, 1.0, -1.79e-07, 0.0, 1.0, -1.79e-07, 0.0, 1.0, -1.79e-07, 0.0, 1.0, -1.79e-07, 0.0, 1.0, -1.79e-07, 0.0, 1.0, -1.79e-07, 0.0, 1.0, -1.79e-07, 0.0, 1.0, -1.79e-07, 0.0, 1.0, -1.79e-07, 0.0, 1.0, -1.79e-07, 0.0, 1.0, -1.79e-07, 0.0, 1.0, -1.79e-07, 0.0, 1.0, -1.79e-07, 0.0, 1.0, -1.79e-07, 0.0, 1.0, -1.79e-07, 0.0, 1.0, -1.79e-07, 0.0, 1.0, -1.79e-07, 0.0, 1.0, -1.79e-07, 0.0, 1.0, 0.0, -1.0, -1.074e-06, 0.0, -1.0, -1.074e-06, 0.0, -1.0, -2.521e-05, 0.0, -1.0, -1.074e-06, 0.0, -1.0, -5.338e-07, 0.0, -1.0, -1.074e-06, 0.0, -1.0, -3.465e-07, 0.0, -1.0, -5.338e-07, 0.0, -1.0, -1.074e-06, 0.0, 1.0, 4.361e-08, 0.0, 1.0, 0.0, 0.0, 1.0, 0.0, 0.0, 1.0, -7.371e-09, 0.0, -1.0, -2.792e-07, 0.0, -1.0, -5.338e-07, 0.0, -1.0, -3.465e-07, 0.0, 1.0, 1.078e-07, 0.0, 1.0, 4.361e-08, 0.0, 1.0, -3.687e-07, 0.0, 1.0, 3.288e-07, 0.0, -1.0, -5.265e-07, 0.0, -1.0, -2.651e-07, 0.0, -1.0, 3.01e-07, 0.0, -1.0, -5.265e-07, 0.0, -1.0, -3.946e-07, 0.0, -1.0, -2.651e-07, 0.0, -1.0, -5.367e-07, 0.0, -1.0, -1.26e-05, 0.0, -1.0, -5.265e-07, 0.0, -1.0, 0.0, 0.0, -1.0, -5.367e-07, 0.0, -1.0, -5.265e-07, 0.0, -1.0, 4.963e-08, 0.0, -1.0, 7.751e-07, 0.0, -1.0, 5.261e-07, 0.0, -1.0, -5.542e-08, 0.0, -1.0, -2.058e-08, 0.0, -1.0, 7.089e-07, 0.0, -1.0, 2.195e-07, 0.0, -1.0, 4.963e-08, 0.0, -1.0, 0.0, 0.0, -1.0, -5.265e-07, 0.0, 1.0, -2.63e-07, 0.0, 1.0, 0.0, 0.0, 1.0, 0.0, 0.0, 1.0, -5.667e-07, -0.7986, 0.0, 0.6019, -0.6743, 0.0, 0.7385, -0.6743, 0.0, 0.7385, -0.7986, 0.0, 0.6019, 0.6743, 0.0, -0.7385, 0.4735, 0.0, -0.8808, 0.4735, 0.0, -0.8808, 0.6743, 0.0, -0.7385, 0.4735, 0.0, -0.8808, 0.2442, 0.0, -0.9697, 0.2442, 0.0, -0.9697, 0.4735, 0.0, -0.8808, 0.8342, 0.0, -0.5515, 0.7986, 0.0, -0.6019, 0.7986, 0.0, -0.6019, 0.8342, 0.0, -0.5515, -0.2903, 0.9569, 0.0, -0.2903, 0.9569, 0.0, -0.2903, 0.9569, 0.0, -0.2903, 0.9569, 0.0, 0.6743, 0.0, -0.7385, 0.7986, 0.0, -0.6019, 0.7986, 0.0, -0.6019, 0.6743, 0.0, -0.7385, -0.09801, 0.9952, 0.0, -0.09801, 0.9952, 0.0, -0.09801, 0.9952, 0.0, -0.09801, 0.9952, 0.0, 0.0, 0.0, -1.0, 0.0, 0.0, -1.0, 0.0, 0.0, -1.0, 0.0, 0.0, -1.0, -1.074e-06, 0.0, -1.0, -1.074e-06, 0.0, -1.0, -1.074e-06, 0.0, -1.0, -1.074e-06, 0.0, -1.0, -1.074e-06, 0.0, -1.0, -1.074e-06, 0.0, -1.0, -1.074e-06, 0.0, -1.0, -1.074e-06, 0.0, -1.0, -1.074e-06, 0.0, -1.0, -1.074e-06, 0.0, -1.0, -1.074e-06, 0.0, -1.0, -1.074e-06, 0.0, -1.0, -1.074e-06, 0.0, -1.0, -1.074e-06, 0.0, -1.0, -1.074e-06, 0.0, -1.0, -1.074e-06, 0.0, -1.0, -1.074e-06, 0.0, -1.0, -1.074e-06, 0.0, -1.0, -1.074e-06, 0.0, -1.0, -1.074e-06, 0.0, -1.0, -1.074e-06, 0.0, -1.0, -1.074e-06, 0.0, -1.0, -1.074e-06, 0.0, -1.0, -1.074e-06, 0.0, -1.0, -1.074e-06, 0.0, -1.0, -1.074e-06, 0.0, -1.0, -1.074e-06, 0.0, -1.0, -1.074e-06, 0.0, -1.0, -1.074e-06, 0.0, -1.0, -1.074e-06, 0.0, -1.0, -1.074e-06, 0.0, -1.0, -1.074e-06, 0.0, -1.0, 1.0, 0.0, 0.0, 1.0, 0.0, 0.0, 1.0, 0.0, 0.0, 1.0, 0.0, 0.0, -0.7986, 0.0, 0.6019, -0.7986, 0.0, 0.6019, -0.7986, 0.0, 0.6019, -0.7986, 0.0, 0.6019, -0.4714, 0.8819, 0.0, -0.4714, 0.8819, 0.0, -0.4714, 0.8819, 0.0, -0.4714, 0.8819, 0.0, -0.06163, 0.0, 0.9981, 0.0, 0.0, 1.0, 0.0, 0.0, 1.0, -0.06163, 0.0, 0.9981, -0.6743, 0.0, 0.7385, -0.4735, 0.0, 0.8808, -0.4735, 0.0, 0.8808, -0.6743, 0.0, 0.7385, -0.2442, 0.0, 0.9697, -0.06163, 0.0, 0.9981, -0.06163, 0.0, 0.9981, -0.2442, 0.0, 0.9697, -0.4735, 0.0, 0.8808, -0.2442, 0.0, 0.9697, -0.2442, 0.0, 0.9697, -0.4735, 0.0, 0.8808, -0.6344, 0.773, 0.0, -0.6344, 0.773, 0.0, -0.6344, 0.773, 0.0, -0.6344, 0.773, 0.0, 0.0, 0.0, 1.0, 0.06162, 0.0, 0.9981, 0.06162, 0.0, 0.9981, 0.0, 0.0, 1.0, 0.7986, 0.0, 0.6019, 0.7986, 0.0, 0.6019, 0.6743, 0.0, 0.7385, 0.6743, 0.0, 0.7385, 0.2442, 0.0, 0.9697, 0.2442, 0.0, 0.9697, 0.06162, 0.0, 0.9981, 0.06162, 0.0, 0.9981, 0.0, 1.0, -3.508e-06, 0.0, 1.0, 5.368e-07, 0.0, 1.0, 1.26e-05, 0.0, 1.0, -3.508e-06, 0.0, 1.0, -7.371e-09, 0.0, 1.0, 5.368e-07, 0.0, 1.0, -3.687e-07, 0.0, 1.0, -7.371e-09, 0.0, 1.0, -3.508e-06, 0.0, -1.0, -4.322e-07, 0.0, -1.0, -2.53e-07, 0.0, -1.0, -1.564e-06, 0.0, -1.0, -4.322e-07, 0.0, 1.0, 4.361e-08, 0.0, 1.0, -7.371e-09, 0.0, 1.0, -3.687e-07, 0.0, -1.0, -5.542e-08, 0.0, -1.0, -3.572e-07, 0.0, -1.0, 1.94e-07, 0.0, -1.0, -2.53e-07, 0.0, 1.0, 1.078e-07, 0.0, 1.0, 4.844e-07, 0.0, 1.0, 0.0, 0.0, 1.0, 1.078e-07, 0.0, 1.0, 3.288e-07, 0.0, 1.0, 4.844e-07, 0.0, 1.0, 2.684e-07, 0.0, 1.0, 6.301e-06, 0.0, 1.0, 1.078e-07, 0.0, 1.0, -4.045e-06, 0.0, 1.0, 2.684e-07, 0.0, 1.0, 1.078e-07, 0.0, 1.0, -5.667e-07, 0.0, 1.0, -3.876e-07, 0.0, 1.0, -2.63e-07, 0.0, 1.0, -5.542e-08, 0.0, 1.0, -2.058e-08, 0.0, 1.0, 7.089e-07, 0.0, 1.0, 2.195e-07, 0.0, 1.0, -5.667e-07, 0.0, 1.0, -4.045e-06, 0.0, 1.0, 1.078e-07, 0.0, -1.0, -2.058e-08, 0.0, -1.0, 0.0, 0.0, -1.0, 0.0, 0.0, -1.0, 5.261e-07, 0.773, -0.6344, 0.0, 0.773, -0.6344, 0.0, 0.773, -0.6344, 0.0, 0.773, -0.6344, 0.0, 0.6743, 0.0, 0.7385, 0.6743, 0.0, 0.7385, 0.4735, 0.0, 0.8808, 0.4735, 0.0, 0.8808, -0.773, 0.6344, 0.0, -0.773, 0.6344, 0.0, -0.773, 0.6344, 0.0, -0.773, 0.6344, 0.0, 1.0, 0.0, 0.0, 1.0, 0.0, 0.0, 1.0, 0.0, 0.0, 1.0, 0.0, 0.0, 0.4735, 0.0, 0.8808, 0.4735, 0.0, 0.8808, 0.2442, 0.0, 0.9697, 0.2442, 0.0, 0.9697, 0.0, 0.0, -1.0, 0.0, 0.0, -1.0, 0.0, 0.0, -1.0, 0.0, 0.0, -1.0, 0.0, 0.0, -1.0, 0.0, 0.0, -1.0, -0.06162, 0.0, -0.9981, -0.06162, 0.0, -0.9981, -0.8819, 0.4714, 0.0, -0.8819, 0.4714, 0.0, -0.8819, 0.4714, 0.0, -0.8819, 0.4714, 0.0, 0.0, -1.0, -5.368e-07, 0.0, -1.0, 1.94e-07, 0.0, -1.0, 1.26e-05, 0.0, -1.0, -1.564e-06, 0.0, -1.0, -5.368e-07, 0.0, -1.0, -2.521e-05, 0.0, -1.0, -1.564e-06, 0.0, -1.0, 1.94e-07, 0.0, -1.0, -5.368e-07, 0.0, 1.0, 0.0, 0.0, 1.0, -3.876e-07, 0.0, 1.0, -5.667e-07, 0.0, 1.0, 1.078e-07, 0.0, -1.0, -2.53e-07, 0.0, -1.0, 1.94e-07, 0.0, -1.0, -1.564e-06, 0.0, -0.9656, 0.2601, 0.0, -0.934, 0.3573, 0.0, -0.934, 0.3573, 0.0, -0.9656, 0.2601, -0.8145, 0.0, 0.5801, -0.934, 0.0, 0.3573, -0.934, 0.0, 0.3573, -0.8145, 0.0, 0.5801, -0.09802, -0.9952, 0.0, -0.09802, -0.9952, 0.0, -0.09802, -0.9952, 0.0, -0.09802, -0.9952, 0.0, 0.0, -1.0, -2.058e-08, 0.0, -1.0, 5.261e-07, 0.0, -1.0, 7.089e-07, 0.0, -1.0, -2.63e-07, 0.0, -1.0, 0.0, 0.0, -1.0, 0.0, 0.0, -1.0, -5.667e-07, 0.0, -1.0, -5.542e-08, 0.0, -1.0, 2.195e-07, 0.0, -1.0, -2.651e-07, 0.0, -1.0, -5.542e-08, 0.0, -1.0, -2.651e-07, 0.0, -1.0, -3.572e-07, 0.8819, 0.4714, 0.0, 0.8819, 0.4714, 0.0, 0.8819, 0.4714, 0.0, 0.8819, 0.4714, 0.0, 0.0, -1.0, 1.073e-06, 0.0, -1.0, 1.073e-06, 0.0, -1.0, -2.058e-08, 0.0, -1.0, 1.073e-06, 0.0, -1.0, 2.52e-05, 0.0, -1.0, 1.073e-06, 0.0, -1.0, 1.073e-06, 0.0, -1.0, -2.058e-08, 0.0, -1.0, -5.542e-08, -0.06162, 0.0, -0.9981, -0.2442, 0.0, -0.9697, -0.2442, 0.0, -0.9697, -0.06162, 0.0, -0.9981, -0.7986, 0.0, -0.6019, -0.6743, 0.0, -0.7385, -0.6743, 0.0, -0.7385, -0.7986, 0.0, -0.6019, -0.4735, 0.0, -0.8808, -0.6743, 0.0, -0.7385, -0.6743, 0.0, -0.7385, -0.4735, 0.0, -0.8808, -0.7986, 0.0, -0.6019, -0.7986, 0.0, -0.6019, -0.8342, 0.0, -0.5515, -0.8342, 0.0, -0.5515, -0.2442, 0.0, -0.9697, -0.4735, 0.0, -0.8808, -0.4735, 0.0, -0.8808, -0.2442, 0.0, -0.9697, -0.9569, 0.2903, 0.0, -0.9569, 0.2903, 0.0, -0.9569, 0.2903, 0.0, -0.9569, 0.2903, 0.0, 0.0, 0.0, -1.0, 0.0, 0.0, -1.0, 0.0, 0.0, -1.0, 0.0, 0.0, -1.0, -0.9952, 0.09802, 0.0, -0.9952, 0.09802, 0.0, -0.9952, 0.09802, 0.0, -0.9952, 0.09802, 0.0, -1.0, 0.0, 0.0, -1.0, 0.0, 0.0, -1.0, 0.0, 0.0, -1.0, 0.0, 0.0, 0.7986, 0.0, 0.6019, 0.7986, 0.0, 0.6019, 0.7986, 0.0, 0.6019, 0.7986, 0.0, 0.6019, 0.06163, 0.0, 0.9981, 0.0, 0.0, 1.0, 0.0, 0.0, 1.0, 0.06163, 0.0, 0.9981, -0.9952, -0.09802, 0.0, -0.9952, -0.09802, 0.0, -0.9952, -0.09802, 0.0, -0.9952, -0.09802, 0.0, 0.2442, 0.0, 0.9697, 0.06163, 0.0, 0.9981, 0.06163, 0.0, 0.9981, 0.2442, 0.0, 0.9697, 0.2442, 0.0, 0.9697, 0.4735, 0.0, 0.8808, 0.4735, 0.0, 0.8808, 0.2442, 0.0, 0.9697, 0.6743, 0.0, 0.7385, 0.7986, 0.0, 0.6019, 0.7986, 0.0, 0.6019, 0.6743, 0.0, 0.7385, -0.9569, -0.2903, 0.0, -0.9569, -0.2903, 0.0, -0.9569, -0.2903, 0.0, -0.9569, -0.2903, 0.0, -0.995, 0.0, 0.09953, -0.995, 0.0, 0.09953, -0.995, 0.0, 0.09953, -0.995, 0.0, 0.09953, 0.4735, 0.0, 0.8808, 0.6743, 0.0, 0.7385, 0.6743, 0.0, 0.7385, 0.4735, 0.0, 0.8808, 0.0, 0.0, 1.0, 0.0, 0.0, 1.0, 0.0, 0.0, 1.0, 0.0, 0.0, 1.0])] * 3)])
me_material_preview_mesh = bpy.data.meshes.new('Material_Preview_Mesh')
me_material_preview_mesh.from_pydata([], [], [])
me_material_preview_mesh.update()

# ---- objects
ob_soic_4_4_55x2_6mm_p1_27 = bpy.data.objects.new('SOIC-4_4.55x2.6mm_P1.27', me_shape_9_indexedfaceset_034)
ob_material_preview_dummy = bpy.data.objects.new('Material_Preview_Dummy', me_material_preview_mesh)

# ---- transforms, parenting, visibility, modifiers, constraints
ob_soic_4_4_55x2_6mm_p1_27.location = (0.0, 0.0, 0.0)
_m = ob_soic_4_4_55x2_6mm_p1_27.modifiers.new('Bevel', 'BEVEL')
_m.segments = 4
ob_material_preview_dummy.location = (0.0, 0.0, 0.0)
ob_material_preview_dummy.hide_select = True
ob_material_preview_dummy.hide_render = True

# ---- collection membership
col_collection.objects.link(ob_soic_4_4_55x2_6mm_p1_27)
col_collection.objects.link(ob_material_preview_dummy)

# ---- scene / render settings (as saved in the file)
scene.frame_start = 1; scene.frame_end = 250; scene.frame_set(1)
scene.render.engine = 'BLENDER_EEVEE_NEXT'
scene.cycles.sampling_pattern = 'TABULATED_SOBOL'
scene.cycles.use_light_tree = False
scene.view_settings.view_transform = 'Filmic'
bpy.context.view_layer.update()

# ---- added for rendering (the .blend has no active camera and no usable light): camera, sun
cam_auto = bpy.data.cameras.new('AutoCamera')
cam_auto.lens = 50.0
cam_auto.sensor_width = 36.0
cam_auto.clip_end = 1000.0
ob_auto_camera = bpy.data.objects.new('AutoCamera', cam_auto)
scene.collection.objects.link(ob_auto_camera)
ob_auto_camera.location = (7.2638, -8.71656, 7.02304)
ob_auto_camera.rotation_euler = (1.09748, -7.21219e-08, 0.694738)
scene.camera = ob_auto_camera
light_auto_sun = bpy.data.lights.new('AutoSun', 'SUN')
light_auto_sun.energy = 3.0
light_auto_sun.angle = 0.0523599
ob_auto_sun = bpy.data.objects.new('AutoSun', light_auto_sun)
scene.collection.objects.link(ob_auto_sun)
ob_auto_sun.rotation_euler = (0.872665, 0.174533, 0.523599)
bpy.context.view_layer.update()
